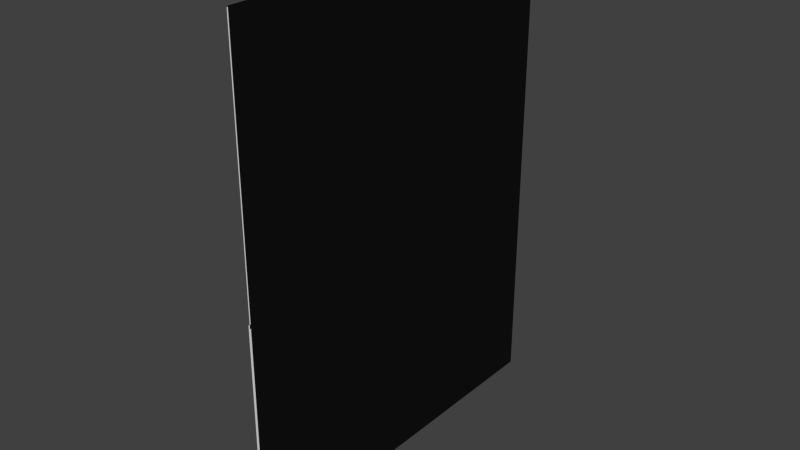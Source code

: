 # Source: Q400PFD.blend  (saved by Blender 2.74.0; exported with 4.5.12 LTS)
import bpy
from mathutils import Matrix  # noqa: F401  (used for matrix-valued properties, if any)

bpy.ops.wm.read_factory_settings(use_empty=True)
scene = bpy.context.scene
scene.name = 'Scene'

# ---- collections
col_collection_1 = bpy.data.collections.new('Collection 1'); scene.collection.children.link(col_collection_1)

# ---- materials (node trees are filled in below, after node groups)
mat_off = bpy.data.materials.new('off')
mat_off.alpha_threshold = 0.0
mat_off.use_transparent_shadow = False
mat_off.diffuse_color = (0.007194, 0.007194, 0.007194, 1.0)
mat_off.roughness = 0.5
mat_green_000 = bpy.data.materials.new('green.000')
mat_green_000.alpha_threshold = 0.0
mat_green_000.use_transparent_shadow = False
mat_green_000.diffuse_color = (0.1255, 0.898, 0.1333, 1.0)
mat_green_000.specular_color = (0.03642, 0.03642, 0.03642)
mat_green_000.roughness = 0.5
mat_green_000.specular_intensity = 1.0
mat_material_003 = bpy.data.materials.new('Material.003')
mat_material_003.alpha_threshold = 0.0
mat_material_003.use_transparent_shadow = False
mat_material_003.diffuse_color = (0.996, 0.0, 1.0, 1.0)
mat_material_003.specular_color = (0.996, 0.0, 1.0)
mat_material_003.roughness = 0.5
mat_material_003.specular_intensity = 1.0
mat_lit = bpy.data.materials.new('lit')
mat_lit.alpha_threshold = 0.0
mat_lit.use_transparent_shadow = False
mat_lit.diffuse_color = (1.0, 1.0, 1.0, 1.0)
mat_lit.specular_color = (0.0, 0.0, 0.0)
mat_lit.roughness = 0.5
mat_lit.specular_intensity = 1.0
mat_lit_004 = bpy.data.materials.new('lit.004')
mat_lit_004.alpha_threshold = 0.0
mat_lit_004.use_transparent_shadow = False
mat_lit_004.diffuse_color = (1.0, 1.0, 1.0, 1.0)
mat_lit_004.specular_color = (0.0, 0.0, 0.0)
mat_lit_004.roughness = 0.5
mat_lit_004.specular_intensity = 1.0
mat_cyan_000 = bpy.data.materials.new('cyan.000')
mat_cyan_000.alpha_threshold = 0.0
mat_cyan_000.use_transparent_shadow = False
mat_cyan_000.diffuse_color = (0.0, 1.0, 1.0, 1.0)
mat_cyan_000.roughness = 0.5
mat_cyan_000.specular_intensity = 1.0
mat_lit_002 = bpy.data.materials.new('lit.002')
mat_lit_002.alpha_threshold = 0.0
mat_lit_002.use_transparent_shadow = False
mat_lit_002.diffuse_color = (1.0, 1.0, 1.0, 1.0)
mat_lit_002.specular_color = (0.0, 0.0, 0.0)
mat_lit_002.roughness = 0.5
mat_lit_002.specular_intensity = 1.0
mat_lit_001 = bpy.data.materials.new('lit.001')
mat_lit_001.alpha_threshold = 0.0
mat_lit_001.use_transparent_shadow = False
mat_lit_001.diffuse_color = (1.0, 1.0, 1.0, 1.0)
mat_lit_001.specular_color = (0.0, 0.0, 0.0)
mat_lit_001.roughness = 0.5
mat_lit_001.specular_intensity = 1.0
mat_lit_003 = bpy.data.materials.new('lit.003')
mat_lit_003.alpha_threshold = 0.0
mat_lit_003.use_transparent_shadow = False
mat_lit_003.diffuse_color = (1.0, 1.0, 1.0, 1.0)
mat_lit_003.specular_color = (0.0, 0.0, 0.0)
mat_lit_003.roughness = 0.5
mat_lit_003.specular_intensity = 1.0
mat_whitelines = bpy.data.materials.new('whitelines')
mat_whitelines.alpha_threshold = 0.0
mat_whitelines.use_transparent_shadow = False
mat_whitelines.diffuse_color = (0.9253, 0.9253, 0.9253, 1.0)
mat_whitelines.specular_color = (0.0, 0.0, 0.0)
mat_whitelines.roughness = 0.5
mat_whitelines.specular_intensity = 1.0
mat_ac3dmat3 = bpy.data.materials.new('ac3dmat3')
mat_ac3dmat3.alpha_threshold = 0.0
mat_ac3dmat3.use_transparent_shadow = False
mat_ac3dmat3.diffuse_color = (1.0, 0.0, 0.0, 1.0)
mat_ac3dmat3.specular_color = (1.0, 0.0, 0.0)
mat_ac3dmat3.roughness = 0.5
mat_ac3dmat3.specular_intensity = 1.0
mat_green_001 = bpy.data.materials.new('green.001')
mat_green_001.alpha_threshold = 0.0
mat_green_001.use_transparent_shadow = False
mat_green_001.diffuse_color = (0.1255, 0.898, 0.1333, 1.0)
mat_green_001.specular_color = (0.03642, 0.03642, 0.03642)
mat_green_001.roughness = 0.5
mat_green_001.specular_intensity = 1.0
mat_cyan_001 = bpy.data.materials.new('cyan.001')
mat_cyan_001.alpha_threshold = 0.0
mat_cyan_001.use_transparent_shadow = False
mat_cyan_001.diffuse_color = (0.0, 1.0, 1.0, 1.0)
mat_cyan_001.roughness = 0.5
mat_cyan_001.specular_intensity = 1.0
mat_material_002 = bpy.data.materials.new('Material.002')
mat_material_002.alpha_threshold = 0.0
mat_material_002.use_transparent_shadow = False
mat_material_002.diffuse_color = (0.996, 0.0, 1.0, 1.0)
mat_material_002.specular_color = (0.996, 0.0, 1.0)
mat_material_002.roughness = 0.5
mat_material_002.specular_intensity = 1.0
mat_material_001 = bpy.data.materials.new('Material.001')
mat_material_001.alpha_threshold = 0.0
mat_material_001.use_transparent_shadow = False
mat_material_001.diffuse_color = (0.996, 0.0, 1.0, 1.0)
mat_material_001.specular_color = (0.996, 0.0, 1.0)
mat_material_001.roughness = 0.5
mat_material_001.specular_intensity = 1.0
mat_ac3dmat4 = bpy.data.materials.new('ac3dmat4')
mat_ac3dmat4.alpha_threshold = 0.0
mat_ac3dmat4.use_transparent_shadow = False
mat_ac3dmat4.diffuse_color = (1.0, 0.467, 0.0, 1.0)
mat_ac3dmat4.specular_color = (0.0, 0.0, 0.0)
mat_ac3dmat4.roughness = 0.5
mat_ac3dmat4.specular_intensity = 1.0

# ---- node groups
ng_auto_smooth = bpy.data.node_groups.new('Auto Smooth', 'GeometryNodeTree')
_s = ng_auto_smooth.interface.new_socket(name='Geometry', in_out='OUTPUT', socket_type='NodeSocketGeometry')
_s = ng_auto_smooth.interface.new_socket(name='Geometry', in_out='INPUT', socket_type='NodeSocketGeometry')
_s = ng_auto_smooth.interface.new_socket(name='Angle', in_out='INPUT', socket_type='NodeSocketFloat')
_s.subtype = 'ANGLE'
_s.min_value = 0.0
_s.max_value = 3.142
ng_auto_smooth.is_modifier = True
_N = ng_auto_smooth.nodes; _L = ng_auto_smooth.links
n0 = _N.new('NodeGroupOutput'); n0.name = 'Group Output'; n0.location = (480, -100)
n1 = _N.new('NodeGroupInput'); n1.name = 'Group Input'; n1.location = (-420, -300)
n2 = _N.new('NodeGroupInput'); n2.name = 'Group Input.001'; n2.location = (-60, -100)
n3 = _N.new('GeometryNodeSetShadeSmooth'); n3.name = 'Set Shade Smooth'; n3.location = (120, -100)
n3.domain = 'EDGE'
n4 = _N.new('GeometryNodeSetShadeSmooth'); n4.name = 'Set Shade Smooth.001'; n4.location = (300, -100)
n5 = _N.new('GeometryNodeInputMeshEdgeAngle'); n5.name = 'Edge Angle'; n5.location = (-420, -220)
n6 = _N.new('GeometryNodeInputEdgeSmooth'); n6.name = 'Is Edge Smooth'; n6.location = (-60, -160)
n7 = _N.new('GeometryNodeInputShadeSmooth'); n7.name = 'Is Face Smooth'; n7.location = (-240, -340)
n8 = _N.new('FunctionNodeBooleanMath'); n8.name = 'Boolean Math'; n8.location = (-60, -220)
n9 = _N.new('FunctionNodeCompare'); n9.name = 'Compare'; n9.location = (-240, -180)
n9.operation = 'LESS_EQUAL'
_L.new(n5.outputs[0], n9.inputs[0])
_L.new(n4.outputs[0], n0.inputs[0])
_L.new(n1.outputs[1], n9.inputs[1])
_L.new(n9.outputs[0], n8.inputs[0])
_L.new(n7.outputs[0], n8.inputs[1])
_L.new(n2.outputs[0], n3.inputs[0])
_L.new(n6.outputs[0], n3.inputs[1])
_L.new(n3.outputs[0], n4.inputs[0])
_L.new(n8.outputs[0], n3.inputs[2])
n0.is_active_output = True

# ---- material node trees

# ---- world
world_world = bpy.data.worlds.new('World'); scene.world = world_world
world_world.color = (0.05088, 0.05088, 0.05088)
world_world.use_sun_shadow = False
world_world.sun_shadow_jitter_overblur = 0.0
world_world.cycles.sampling_method = 'MANUAL'
world_world.cycles.sample_map_resolution = 256

# ---- meshes
me_plane = bpy.data.meshes.new('Plane')
me_plane.from_pydata([(-1.0, -1.0, 0.0), (1.0, -1.0, 0.0), (-1.0, 1.0, 0.0), (1.0, 1.0, 0.0)], [], [(0, 1, 3, 2)])
me_plane.materials.append(mat_off)
me_plane.use_remesh_preserve_volume = False
me_plane.use_remesh_preserve_attributes = False
me_plane.use_mirror_vertex_groups = False
me_plane.update()
me_vsi_needle_mesh = bpy.data.meshes.new('vsi.needle.mesh')
me_vsi_needle_mesh.from_pydata([(0.000242, 0.07186, -0.03949), (0.000242, 0.07186, -0.04021), (0.000242, 0.05365, -0.04021), (0.000242, 0.05365, -0.03949), (0.001527, 0.05706, -0.0385), (0.001527, 0.05706, -0.04162), (0.001527, 0.05706, -0.04162), (0.001527, 0.05706, -0.0385), (0.000242, 0.05365, -0.03835), (0.000242, 0.05365, -0.04135), (0.000242, 0.05132, -0.03985)], [], [(0, 3, 2, 1), (8, 10, 9)])
_uv = me_vsi_needle_mesh.uv_layers.new(name='UVMap')
_uv.uv.foreach_set('vector', [0.0, 0.0, 0.0, 0.0, 0.0, 0.0, 0.0, 0.0, 0.0, 0.0, 0.0, 0.0, 0.0, 0.0])
me_vsi_needle_mesh.materials.append(mat_green_000)
me_vsi_needle_mesh.use_remesh_preserve_volume = False
me_vsi_needle_mesh.use_remesh_preserve_attributes = False
me_vsi_needle_mesh.use_mirror_vertex_groups = False
me_vsi_needle_mesh.update()
me_to_flag_mesh = bpy.data.meshes.new('to-flag.mesh')
me_to_flag_mesh.from_pydata([(0.001201, -0.002059, -0.02903), (0.001201, 0.000471, -0.03313), (0.001201, -0.004589, -0.03313)], [], [(0, 2, 1)])
_uv = me_to_flag_mesh.uv_layers.new(name='UVMap')
_uv.uv.foreach_set('vector', [0.0, 0.0, 0.0, 0.0, 0.0, 0.0])
me_to_flag_mesh.materials.append(mat_material_003)
me_to_flag_mesh.use_remesh_preserve_volume = False
me_to_flag_mesh.use_remesh_preserve_attributes = False
me_to_flag_mesh.use_mirror_vertex_groups = False
me_to_flag_mesh.update()
me_rose_mesh = bpy.data.meshes.new('rose.mesh')
me_rose_mesh.from_pydata([(0.0, 0.0446, 0.00628), (0.0, -0.04874, 0.006266), (0.0, -0.04874, -0.03973), (0.0, -0.04874, -0.08304), (6e-06, -0.002014, -0.08293), (0.0, 0.0446, -0.08302), (0.0, 0.04459, -0.03971), (6e-06, -0.002056, -0.005976), (6e-06, -0.01891, -0.01049), (6e-06, -0.03125, -0.02283), (6e-06, -0.03576, -0.03968), (6e-06, -0.03125, -0.05653), (6e-06, -0.01891, -0.06887), (6e-06, -0.002056, -0.07339), (6e-06, 0.0148, -0.06887), (6e-06, 0.02713, -0.05653), (6e-06, 0.03165, -0.03968), (6e-06, 0.02713, -0.02283), (6e-06, 0.0148, -0.01049), (6e-06, -0.002056, 0.006265)], [], [(5, 6, 16), (5, 16, 15), (6, 0, 16), (0, 17, 16), (0, 18, 17), (1, 9, 8), (8, 7, 1), (12, 11, 3), (15, 14, 5), (18, 0, 7), (10, 9, 1), (10, 1, 2), (11, 10, 3), (10, 2, 3), (13, 12, 3), (13, 3, 4), (14, 13, 5), (13, 4, 5), (0, 19, 7), (19, 1, 7)])
_uv = me_rose_mesh.uv_layers.new(name='UVMap')
_uv.uv.foreach_set('vector', [0.6364, 0.5934, 0.6364, 0.6626, 0.6133, 0.6625, 0.6364, 0.5934, 0.6133, 0.6625, 0.6061, 0.6356, 0.6364, 0.6626, 0.6364, 0.736, 0.6133, 0.6625, 0.6364, 0.736, 0.6061, 0.6895, 0.6133, 0.6625, 0.6364, 0.736, 0.5863, 0.7092, 0.6061, 0.6895, 0.4823, 0.736, 0.5127, 0.6895, 0.5325, 0.7092, 0.5325, 0.7092, 0.5594, 0.7164, 0.4823, 0.736, 0.5325, 0.6159, 0.5127, 0.6356, 0.4823, 0.5934, 0.6061, 0.6356, 0.5863, 0.6159, 0.6364, 0.5934, 0.5863, 0.7092, 0.6364, 0.736, 0.5594, 0.7164, 0.5055, 0.6625, 0.5127, 0.6895, 0.4823, 0.736, 0.5055, 0.6625, 0.4823, 0.736, 0.4823, 0.6625, 0.5127, 0.6356, 0.5055, 0.6625, 0.4823, 0.5934, 0.5055, 0.6625, 0.4823, 0.6625, 0.4823, 0.5934, 0.5594, 0.6087, 0.5325, 0.6159, 0.4823, 0.5934, 0.5594, 0.6087, 0.4823, 0.5934, 0.5595, 0.5934, 0.5863, 0.6159, 0.5594, 0.6087, 0.6364, 0.5934, 0.5594, 0.6087, 0.5595, 0.5934, 0.6364, 0.5934, 0.6364, 0.736, 0.5594, 0.736, 0.5594, 0.7164, 0.5594, 0.736, 0.4823, 0.736, 0.5594, 0.7164])
me_rose_mesh.materials.append(mat_lit)
me_rose_mesh.use_remesh_preserve_volume = False
me_rose_mesh.use_remesh_preserve_attributes = False
me_rose_mesh.use_mirror_vertex_groups = False
me_rose_mesh.update()
me_ptr2label_vor_mesh = bpy.data.meshes.new('ptr2label-vor.mesh')
me_ptr2label_vor_mesh.from_pydata([(0.001507, -0.05079, -0.0504), (0.001508, -0.05079, -0.05617), (0.001507, -0.06622, -0.05617), (0.001507, -0.06622, -0.0504)], [], [(0, 3, 2, 1)])
_uv = me_ptr2label_vor_mesh.uv_layers.new(name='UVMap')
_uv.uv.foreach_set('vector', [0.3281, 0.957, 0.1797, 0.957, 0.1797, 0.9023, 0.3281, 0.9023])
me_ptr2label_vor_mesh.materials.append(mat_lit)
me_ptr2label_vor_mesh.use_remesh_preserve_volume = False
me_ptr2label_vor_mesh.use_remesh_preserve_attributes = False
me_ptr2label_vor_mesh.use_mirror_vertex_groups = False
me_ptr2label_vor_mesh.update()
me_ptr2label_fms_mesh = bpy.data.meshes.new('ptr2label-fms.mesh')
me_ptr2label_fms_mesh.from_pydata([(0.001507, -0.05079, -0.0504), (0.001508, -0.05079, -0.05617), (0.001507, -0.06622, -0.05617), (0.001507, -0.06622, -0.0504)], [], [(0, 3, 2, 1)])
_uv = me_ptr2label_fms_mesh.uv_layers.new(name='UVMap')
_uv.uv.foreach_set('vector', [0.3281, 0.8379, 0.1797, 0.8379, 0.1797, 0.7832, 0.3281, 0.7832])
me_ptr2label_fms_mesh.materials.append(mat_lit)
me_ptr2label_fms_mesh.use_remesh_preserve_volume = False
me_ptr2label_fms_mesh.use_remesh_preserve_attributes = False
me_ptr2label_fms_mesh.use_mirror_vertex_groups = False
me_ptr2label_fms_mesh.update()
me_ptr2label_adf_mesh = bpy.data.meshes.new('ptr2label-adf.mesh')
me_ptr2label_adf_mesh.from_pydata([(0.001507, -0.05079, -0.0504), (0.001508, -0.05079, -0.05617), (0.001507, -0.06622, -0.05617), (0.001507, -0.06622, -0.0504)], [], [(0, 3, 2, 1)])
_uv = me_ptr2label_adf_mesh.uv_layers.new(name='UVMap')
_uv.uv.foreach_set('vector', [0.3281, 0.8965, 0.1797, 0.8965, 0.1797, 0.8418, 0.3281, 0.8418])
me_ptr2label_adf_mesh.materials.append(mat_lit)
me_ptr2label_adf_mesh.use_remesh_preserve_volume = False
me_ptr2label_adf_mesh.use_remesh_preserve_attributes = False
me_ptr2label_adf_mesh.use_mirror_vertex_groups = False
me_ptr2label_adf_mesh.update()
me_ptr2_mesh = bpy.data.meshes.new('ptr2.mesh')
me_ptr2_mesh.from_pydata([(1.8e-05, 0.000639, -0.02063), (1.8e-05, -0.002059, -0.02333), (1.8e-05, -0.004756, -0.02063), (1.8e-05, 0.000104, -0.02126), (1.8e-05, -0.004222, -0.02126), (1.8e-05, -0.002335, -0.01827), (1.8e-05, -0.001783, -0.01827), (1.8e-05, -0.002335, -0.01331), (1.8e-05, -0.001783, -0.01331), (1.8e-05, 0.000104, -0.0295), (1.8e-05, 0.000639, -0.0295), (1.8e-05, -0.004222, -0.0295), (1.8e-05, -0.004756, -0.0295), (1.8e-05, -0.004756, -0.05065), (1.8e-05, -0.004222, -0.05066), (1.8e-05, 0.000639, -0.05065), (1.8e-05, 0.000104, -0.05066), (1.8e-05, -0.004756, -0.05983), (1.8e-05, -0.004222, -0.05983), (1.8e-05, 0.000639, -0.05983), (1.8e-05, 0.000104, -0.05983), (1.8e-05, -0.004222, -0.05933), (1.8e-05, -0.004756, -0.05933), (1.8e-05, 0.000104, -0.05933), (1.8e-05, 0.000639, -0.05933), (1.8e-05, -0.002346, -0.05933), (1.8e-05, -0.002346, -0.05983), (1.8e-05, -0.001772, -0.05933), (1.8e-05, -0.001772, -0.05983), (1.8e-05, -0.001772, -0.06616), (1.8e-05, -0.002346, -0.06616)], [], [(3, 6, 1), (1, 6, 5, 4), (4, 5, 2), (0, 6, 3), (5, 6, 8, 7), (0, 3, 9, 10), (4, 2, 12, 11), (13, 22, 21, 14), (22, 17, 18, 21), (16, 23, 24, 15), (23, 20, 19, 24), (21, 18, 26, 25), (20, 23, 27, 28), (25, 26, 28, 27), (28, 26, 30, 29)])
_uv = me_ptr2_mesh.uv_layers.new(name='UVMap')
_uv.uv.foreach_set('vector', [0.0, 0.0, 0.0, 0.0, 0.0, 0.0, 0.0, 0.0, 0.0, 0.0, 0.0, 0.0, 0.0, 0.0, 0.0, 0.0, 0.0, 0.0, 0.0, 0.0, 0.0, 0.0, 0.0, 0.0, 0.0, 0.0, 0.0, 0.0, 0.0, 0.0, 0.0, 0.0, 0.0, 0.0, 0.0, 0.0, 0.0, 0.0, 0.0, 0.0, 0.0, 0.0, 0.0, 0.0, 0.0, 0.0, 0.0, 0.0, 0.0, 0.0, 0.0, 0.0, 0.0, 0.0, 0.0, 0.0, 0.0, 0.0, 0.0, 0.0, 0.0, 0.0, 0.0, 0.0, 0.0, 0.0, 0.0, 0.0, 0.0, 0.0, 0.0, 0.0, 0.0, 0.0, 0.0, 0.0, 0.0, 0.0, 0.0, 0.0, 0.0, 0.0, 0.0, 0.0, 0.0, 0.0, 0.0, 0.0, 0.0, 0.0, 0.0, 0.0, 0.0, 0.0, 0.0, 0.0, 0.0, 0.0, 0.0, 0.0, 0.0, 0.0, 0.0, 0.0, 0.0, 0.0, 0.0, 0.0, 0.0, 0.0, 0.0, 0.0, 0.0, 0.0])
me_ptr2_mesh.materials.append(mat_lit_004)
me_ptr2_mesh.use_remesh_preserve_volume = False
me_ptr2_mesh.use_remesh_preserve_attributes = False
me_ptr2_mesh.use_mirror_vertex_groups = False
me_ptr2_mesh.update()
me_ptr1label_vor_mesh = bpy.data.meshes.new('ptr1label-vor.mesh')
me_ptr1label_vor_mesh.from_pydata([(0.001507, -0.05079, -0.0435), (0.001508, -0.05079, -0.04927), (0.001507, -0.06622, -0.04927), (0.001507, -0.06622, -0.0435)], [], [(0, 3, 2, 1)])
_uv = me_ptr1label_vor_mesh.uv_layers.new(name='UVMap')
_uv.uv.foreach_set('vector', [0.168, 0.959, 0.02344, 0.959, 0.02344, 0.9043, 0.168, 0.9043])
me_ptr1label_vor_mesh.materials.append(mat_lit)
me_ptr1label_vor_mesh.use_remesh_preserve_volume = False
me_ptr1label_vor_mesh.use_remesh_preserve_attributes = False
me_ptr1label_vor_mesh.use_mirror_vertex_groups = False
me_ptr1label_vor_mesh.update()
me_ptr1label_fms_mesh = bpy.data.meshes.new('ptr1label-fms.mesh')
me_ptr1label_fms_mesh.from_pydata([(0.001507, -0.05079, -0.0435), (0.001508, -0.05079, -0.04927), (0.001507, -0.06622, -0.04927), (0.001507, -0.06622, -0.0435)], [], [(0, 3, 2, 1)])
_uv = me_ptr1label_fms_mesh.uv_layers.new(name='UVMap')
_uv.uv.foreach_set('vector', [0.168, 0.8398, 0.02344, 0.8398, 0.02344, 0.7852, 0.168, 0.7852])
me_ptr1label_fms_mesh.materials.append(mat_lit)
me_ptr1label_fms_mesh.use_remesh_preserve_volume = False
me_ptr1label_fms_mesh.use_remesh_preserve_attributes = False
me_ptr1label_fms_mesh.use_mirror_vertex_groups = False
me_ptr1label_fms_mesh.update()
me_ptr1label_adf_mesh = bpy.data.meshes.new('ptr1label-adf.mesh')
me_ptr1label_adf_mesh.from_pydata([(0.001507, -0.05079, -0.0435), (0.001508, -0.05079, -0.04927), (0.001507, -0.06622, -0.04927), (0.001507, -0.06622, -0.0435)], [], [(0, 3, 2, 1)])
_uv = me_ptr1label_adf_mesh.uv_layers.new(name='UVMap')
_uv.uv.foreach_set('vector', [0.168, 0.8984, 0.02344, 0.8984, 0.02344, 0.8438, 0.168, 0.8438])
me_ptr1label_adf_mesh.materials.append(mat_lit)
me_ptr1label_adf_mesh.use_remesh_preserve_volume = False
me_ptr1label_adf_mesh.use_remesh_preserve_attributes = False
me_ptr1label_adf_mesh.use_mirror_vertex_groups = False
me_ptr1label_adf_mesh.update()
me_ptr1_mesh = bpy.data.meshes.new('ptr1.mesh')
me_ptr1_mesh.from_pydata([(0.000438, -0.001737, -0.01393), (0.000438, -0.001737, -0.06553), (0.000438, -0.00238, -0.06553), (0.000438, -0.00238, -0.01393), (0.000438, -0.00032, -0.01889), (0.000438, 0.000317, -0.01999), (0.000438, 0.000317, -0.02127), (0.000438, -0.00032, -0.02237), (0.000438, -0.001422, -0.023), (0.000438, -0.002696, -0.023), (0.000438, -0.003798, -0.02237), (0.000438, -0.004435, -0.02127), (0.000438, -0.004435, -0.01999), (0.000438, -0.003798, -0.01889), (0.000438, -0.002696, -0.01825), (0.000438, -0.001422, -0.01825), (0.000438, -0.002059, -0.02063), (0.000438, -0.001737, -0.01824), (0.000438, -0.001737, -0.02302), (0.000438, -0.00238, -0.02302), (0.000438, -0.00238, -0.01824), (0.000438, -0.001737, -0.05045), (0.000438, -0.001737, -0.02981), (0.000438, -0.00238, -0.05045), (0.000438, -0.00238, -0.02981)], [], [(16, 5, 4), (16, 6, 5), (16, 7, 6), (16, 8, 7), (16, 9, 8), (16, 10, 9), (16, 11, 10), (16, 12, 11), (16, 13, 12), (16, 14, 13), (16, 15, 14), (16, 4, 15), (17, 0, 3, 20), (19, 24, 22, 18), (23, 2, 1, 21)])
_uv = me_ptr1_mesh.uv_layers.new(name='UVMap')
_uv.uv.foreach_set('vector', [0.0, 0.0, 0.0, 0.0, 0.0, 0.0, 0.0, 0.0, 0.0, 0.0, 0.0, 0.0, 0.0, 0.0, 0.0, 0.0, 0.0, 0.0, 0.0, 0.0, 0.0, 0.0, 0.0, 0.0, 0.0, 0.0, 0.0, 0.0, 0.0, 0.0, 0.0, 0.0, 0.0, 0.0, 0.0, 0.0, 0.0, 0.0, 0.0, 0.0, 0.0, 0.0, 0.0, 0.0, 0.0, 0.0, 0.0, 0.0, 0.0, 0.0, 0.0, 0.0, 0.0, 0.0, 0.0, 0.0, 0.0, 0.0, 0.0, 0.0, 0.0, 0.0, 0.0, 0.0, 0.0, 0.0, 0.0, 0.0, 0.0, 0.0, 0.0, 0.0, 0.0, 0.0, 0.0, 0.0, 0.0, 0.0, 0.0, 0.0, 0.0, 0.0, 0.0, 0.0, 0.0, 0.0, 0.0, 0.0, 0.0, 0.0, 0.0, 0.0, 0.0, 0.0, 0.0, 0.0])
me_ptr1_mesh.materials.append(mat_cyan_000)
me_ptr1_mesh.use_remesh_preserve_volume = False
me_ptr1_mesh.use_remesh_preserve_attributes = False
me_ptr1_mesh.use_mirror_vertex_groups = False
me_ptr1_mesh.update()
me_iasladder_mesh = bpy.data.meshes.new('iasladder.mesh')
me_iasladder_mesh.from_pydata([(-0.000197, -0.06698, 0.08933), (-0.000197, -0.06698, 0.004873), (-0.000197, -0.04778, 0.004873), (-0.000197, -0.04778, 0.08933)], [], [(3, 0, 1, 2)])
_uv = me_iasladder_mesh.uv_layers.new(name='UVMap')
_uv.uv.foreach_set('vector', [0.08526, 0.4772, 0.005136, 0.4772, 0.005136, 0.05657, 0.08526, 0.05657])
me_iasladder_mesh.materials.append(mat_lit_002)
me_iasladder_mesh.use_remesh_preserve_volume = False
me_iasladder_mesh.use_remesh_preserve_attributes = False
me_iasladder_mesh.use_mirror_vertex_groups = False
me_iasladder_mesh.update()
me_ias_d3_mesh = bpy.data.meshes.new('ias.d3.mesh')
me_ias_d3_mesh.from_pydata([(0.000108, -0.05125, 0.05682), (0.000108, -0.05125, 0.03892), (0.000108, -0.05553, 0.03892), (0.000108, -0.05553, 0.05682)], [], [(0, 3, 2, 1)])
_uv = me_ias_d3_mesh.uv_layers.new(name='UVMap')
_uv.uv.foreach_set('vector', [0.8209, 0.1844, 0.7628, 0.1844, 0.7628, -0.08247, 0.8209, -0.08247])
me_ias_d3_mesh.materials.append(mat_lit_002)
me_ias_d3_mesh.use_remesh_preserve_volume = False
me_ias_d3_mesh.use_remesh_preserve_attributes = False
me_ias_d3_mesh.use_mirror_vertex_groups = False
me_ias_d3_mesh.update()
me_ias_d2_mesh = bpy.data.meshes.new('ias.d2.mesh')
me_ias_d2_mesh.from_pydata([(0.000108, -0.05582, 0.05101), (0.000108, -0.05582, 0.04456), (0.000108, -0.06064, 0.04456), (0.000108, -0.06064, 0.05101)], [], [(0, 3, 2, 1)])
_uv = me_ias_d2_mesh.uv_layers.new(name='UVMap')
_uv.uv.foreach_set('vector', [0.8193, 0.08426, 0.7644, 0.08426, 0.7644, 0.01762, 0.8193, 0.01762])
me_ias_d2_mesh.materials.append(mat_lit_002)
me_ias_d2_mesh.use_remesh_preserve_volume = False
me_ias_d2_mesh.use_remesh_preserve_attributes = False
me_ias_d2_mesh.use_mirror_vertex_groups = False
me_ias_d2_mesh.update()
me_ias_d1_mesh = bpy.data.meshes.new('ias.d1.mesh')
me_ias_d1_mesh.from_pydata([(0.000108, -0.06066, 0.05101), (0.000108, -0.06066, 0.04456), (0.000108, -0.06549, 0.04456), (0.000108, -0.06549, 0.05101)], [], [(0, 3, 2, 1)])
_uv = me_ias_d1_mesh.uv_layers.new(name='UVMap')
_uv.uv.foreach_set('vector', [0.8192, 0.08454, 0.7645, 0.08454, 0.7645, 0.01735, 0.8192, 0.01735])
me_ias_d1_mesh.materials.append(mat_lit_002)
me_ias_d1_mesh.use_remesh_preserve_volume = False
me_ias_d1_mesh.use_remesh_preserve_attributes = False
me_ias_d1_mesh.use_mirror_vertex_groups = False
me_ias_d1_mesh.update()
me_hdg_bug_mesh = bpy.data.meshes.new('hdg.bug.mesh')
me_hdg_bug_mesh.from_pydata([(0.000106, -0.002059, -0.007235), (0.000106, 0.000924, -0.00765), (0.000106, -0.005046, -0.00765), (0.000106, -0.000641, -0.004928), (0.000106, -0.003453, -0.004928), (0.000106, -0.005019, -0.004928), (0.000106, 0.000929, -0.004928)], [], [(0, 2, 1), (0, 1, 3), (2, 0, 4), (2, 4, 5), (3, 1, 6)])
_uv = me_hdg_bug_mesh.uv_layers.new(name='UVMap')
_uv.uv.foreach_set('vector', [0.0, 0.0, 0.0, 0.0, 0.0, 0.0, 0.0, 0.0, 0.0, 0.0, 0.0, 0.0, 0.0, 0.0, 0.0, 0.0, 0.0, 0.0, 0.0, 0.0, 0.0, 0.0, 0.0, 0.0, 0.0, 0.0, 0.0, 0.0, 0.0, 0.0])
me_hdg_bug_mesh.materials.append(mat_cyan_000)
me_hdg_bug_mesh.use_remesh_preserve_volume = False
me_hdg_bug_mesh.use_remesh_preserve_attributes = False
me_hdg_bug_mesh.use_mirror_vertex_groups = False
me_hdg_bug_mesh.update()
me_gs_scale_mesh = bpy.data.meshes.new('gs.scale.mesh')
me_gs_scale_mesh.from_pydata([(0.000173, 0.04023, 0.06591), (0.000173, 0.04023, 0.02976), (0.000173, 0.03605, 0.02976), (0.000173, 0.03605, 0.06591)], [], [(0, 3, 2, 1)])
_uv = me_gs_scale_mesh.uv_layers.new(name='UVMap')
_uv.uv.foreach_set('vector', [0.5996, 0.05469, 0.6426, 0.05469, 0.6426, 0.4355, 0.5996, 0.4355])
me_gs_scale_mesh.materials.append(mat_lit)
me_gs_scale_mesh.use_remesh_preserve_volume = False
me_gs_scale_mesh.use_remesh_preserve_attributes = False
me_gs_scale_mesh.use_mirror_vertex_groups = False
me_gs_scale_mesh.update()
me_gs_needle_mesh = bpy.data.meshes.new('gs.needle.mesh')
me_gs_needle_mesh.from_pydata([(0.000249, 0.03601, 0.04784), (0.000249, 0.03331, 0.04547), (0.000249, 0.03331, 0.0502)], [], [(0, 2, 1)])
_uv = me_gs_needle_mesh.uv_layers.new(name='UVMap')
_uv.uv.foreach_set('vector', [0.0, 0.0, 0.0, 0.0, 0.0, 0.0])
me_gs_needle_mesh.materials.append(mat_material_003)
me_gs_needle_mesh.use_remesh_preserve_volume = False
me_gs_needle_mesh.use_remesh_preserve_attributes = False
me_gs_needle_mesh.use_mirror_vertex_groups = False
me_gs_needle_mesh.update()
me_from_flag_mesh = bpy.data.meshes.new('from-flag.mesh')
me_from_flag_mesh.from_pydata([(0.001201, -0.002059, -0.05043), (0.001201, -0.004589, -0.04633), (0.001201, 0.000471, -0.04633)], [], [(0, 2, 1)])
_uv = me_from_flag_mesh.uv_layers.new(name='UVMap')
_uv.uv.foreach_set('vector', [0.0, 0.0, 0.0, 0.0, 0.0, 0.0])
me_from_flag_mesh.materials.append(mat_material_003)
me_from_flag_mesh.use_remesh_preserve_volume = False
me_from_flag_mesh.use_remesh_preserve_attributes = False
me_from_flag_mesh.use_mirror_vertex_groups = False
me_from_flag_mesh.update()
me_crs_needle_mesh = bpy.data.meshes.new('crs.needle.mesh')
me_crs_needle_mesh.from_pydata([(0.000531, 0.0164, -0.03767), (0.000531, 0.0164, -0.0418), (0.000531, -0.02051, -0.0418), (0.000531, -0.02051, -0.03767), (0.000531, 0.004092, -0.0418), (0.000531, -0.00821, -0.0418), (0.000531, 0.004092, -0.03767), (0.000531, -0.00821, -0.03767), (0.000837, -0.001763, -0.01344), (0.000837, -0.001858, -0.06602), (0.000837, -0.00226, -0.06602), (0.000837, -0.002355, -0.01344), (0.000837, -0.001489, -0.02264), (0.000837, -0.001489, -0.02785), (0.000837, -0.001489, -0.05161), (0.000837, -0.001489, -0.05798), (0.000837, -0.002629, -0.05798), (0.000837, -0.002629, -0.05161), (0.000837, -0.002629, -0.02785), (0.000837, -0.002629, -0.02264), (0.000837, -0.001626, -0.01784), (0.000837, -0.002492, -0.01784), (0.000837, 0.00111, -0.02264), (0.000837, -0.005228, -0.02264)], [], [(0, 6, 4, 1), (7, 3, 2, 5), (19, 18, 13, 12), (17, 16, 15, 14), (16, 10, 9, 15), (20, 8, 11, 21), (21, 19, 12, 20), (20, 12, 22), (19, 21, 23)])
_uv = me_crs_needle_mesh.uv_layers.new(name='UVMap')
_uv.uv.foreach_set('vector', [0.5996, 0.4297, 0.5996, 0.3086, 0.6406, 0.3086, 0.6406, 0.4297, 0.5996, 0.1855, 0.5996, 0.06445, 0.6406, 0.06445, 0.6406, 0.1855, 0.9023, 0.7793, 0.9746, 0.7793, 0.9746, 0.8516, 0.9023, 0.8516, 0.9023, 0.7793, 0.9746, 0.7793, 0.9746, 0.8516, 0.9023, 0.8516, 0.9023, 0.7793, 0.9746, 0.7793, 0.9746, 0.8516, 0.9023, 0.8516, 0.9023, 0.7793, 0.9746, 0.7793, 0.9746, 0.8516, 0.9023, 0.8516, 0.9023, 0.7793, 0.9746, 0.7793, 0.9746, 0.8516, 0.9023, 0.8516, 0.9023, 0.7793, 0.9746, 0.7793, 0.9746, 0.8516, 0.9023, 0.7793, 0.9746, 0.7793, 0.9746, 0.8516])
me_crs_needle_mesh.materials.append(mat_lit)
me_crs_needle_mesh.use_remesh_preserve_volume = False
me_crs_needle_mesh.use_remesh_preserve_attributes = False
me_crs_needle_mesh.use_mirror_vertex_groups = False
me_crs_needle_mesh.update()
me_crs_deflect_mesh = bpy.data.meshes.new('crs.deflect.mesh')
me_crs_deflect_mesh.from_pydata([(0.000837, -0.002629, -0.02829), (0.000837, -0.002629, -0.05117), (0.000837, -0.001489, -0.05117), (0.000837, -0.001489, -0.02829)], [], [(0, 1, 2, 3)])
_uv = me_crs_deflect_mesh.uv_layers.new(name='UVMap')
_uv.uv.foreach_set('vector', [0.0, 0.0, 0.0, 0.0, 0.0, 0.0, 0.0, 0.0])
me_crs_deflect_mesh.materials.append(mat_material_003)
me_crs_deflect_mesh.use_remesh_preserve_volume = False
me_crs_deflect_mesh.use_remesh_preserve_attributes = False
me_crs_deflect_mesh.use_mirror_vertex_groups = False
me_crs_deflect_mesh.update()
me_att_mesh = bpy.data.meshes.new('att.mesh')
me_att_mesh.from_pydata([(-0.000142, -0.00207, 0.04784), (-0.000142, 0.0167, 0.08034), (-0.000142, -0.03458, 0.0666), (-0.000142, -0.03458, 0.02907), (-0.000142, -0.02861, 0.0213), (-0.000142, -0.02084, 0.01533), (-0.000142, 0.007644, 0.08409), (-0.000142, -0.00207, 0.08537), (-0.000142, -0.01178, 0.08409), (-0.000142, -0.02084, 0.08034), (-0.000142, -0.02861, 0.07438), (-0.000142, -0.03463, 0.04784), (-0.000142, -0.01178, 0.01158), (-0.000142, -0.00207, 0.0103), (-0.000142, 0.007644, 0.01158), (-0.000142, 0.0167, 0.01533), (-0.000142, 0.02447, 0.0213), (-0.000142, 0.03043, 0.02907), (-0.000142, 0.03049, 0.04784), (-0.000142, 0.03043, 0.0666), (-0.000142, 0.02447, 0.07438)], [], [(8, 0, 7), (9, 0, 8), (10, 0, 9), (19, 0, 18), (18, 0, 17), (1, 0, 20), (6, 0, 1), (7, 0, 6), (17, 0, 16), (20, 0, 19), (11, 0, 2), (2, 0, 10), (3, 0, 11), (4, 0, 3), (5, 0, 4), (12, 0, 5), (13, 0, 12), (14, 0, 13), (15, 0, 14), (16, 0, 15)])
_uv = me_att_mesh.uv_layers.new(name='UVMap')
_uv.uv.foreach_set('vector', [0.2207, 0.6074, 0.25, 0.5, 0.25, 0.6113, 0.1934, 0.5957, 0.25, 0.5, 0.2207, 0.6074, 0.1719, 0.5781, 0.25, 0.5, 0.1934, 0.5957, 0.3457, 0.5547, 0.25, 0.5, 0.3457, 0.5, 0.3457, 0.5, 0.25, 0.5, 0.3457, 0.4434, 0.3066, 0.5957, 0.25, 0.5, 0.3301, 0.5781, 0.2793, 0.6074, 0.25, 0.5, 0.3066, 0.5957, 0.25, 0.6113, 0.25, 0.5, 0.2793, 0.6074, 0.3457, 0.4434, 0.25, 0.5, 0.3301, 0.4199, 0.3301, 0.5781, 0.25, 0.5, 0.3457, 0.5547, 0.1543, 0.5, 0.25, 0.5, 0.1543, 0.5547, 0.1543, 0.5547, 0.25, 0.5, 0.1719, 0.5781, 0.1543, 0.4434, 0.25, 0.5, 0.1543, 0.5, 0.1719, 0.4199, 0.25, 0.5, 0.1543, 0.4434, 0.1934, 0.4023, 0.25, 0.5, 0.1719, 0.4199, 0.2207, 0.3906, 0.25, 0.5, 0.1934, 0.4023, 0.25, 0.3867, 0.25, 0.5, 0.2207, 0.3906, 0.2793, 0.3906, 0.25, 0.5, 0.25, 0.3867, 0.3066, 0.4023, 0.25, 0.5, 0.2793, 0.3906, 0.3301, 0.4199, 0.25, 0.5, 0.3066, 0.4023])
me_att_mesh.materials.append(mat_lit_001)
me_att_mesh.use_remesh_preserve_volume = False
me_att_mesh.use_remesh_preserve_attributes = False
me_att_mesh.use_mirror_vertex_groups = False
me_att_mesh.update()
me_altladder_mesh = bpy.data.meshes.new('altladder.mesh')
me_altladder_mesh.from_pydata([(-0.00042, 0.04372, 0.08933), (-0.00042, 0.04372, 0.004873), (-0.00042, 0.07034, 0.004873), (-0.00042, 0.07034, 0.08933)], [], [(3, 0, 1, 2)])
_uv = me_altladder_mesh.uv_layers.new(name='UVMap')
_uv.uv.foreach_set('vector', [0.9878, 0.2133, 0.9211, 0.2133, 0.9211, 0.02581, 0.9878, 0.02581])
me_altladder_mesh.materials.append(mat_lit_003)
me_altladder_mesh.use_remesh_preserve_volume = False
me_altladder_mesh.use_remesh_preserve_attributes = False
me_altladder_mesh.use_mirror_vertex_groups = False
me_altladder_mesh.update()
me_alt_d4_mesh = bpy.data.meshes.new('alt.d4.mesh')
me_alt_d4_mesh.from_pydata([(0.000162, 0.06929, 0.05454), (0.000162, 0.06929, 0.04132), (0.000162, 0.06329, 0.04132), (0.000162, 0.06329, 0.05454)], [], [(0, 3, 2, 1)])
_uv = me_alt_d4_mesh.uv_layers.new(name='UVMap')
_uv.uv.foreach_set('vector', [0.9772, 0.3978, 0.8603, 0.3978, 0.8603, -0.1997, 0.9772, -0.1997])
me_alt_d4_mesh.materials.append(mat_whitelines)
me_alt_d4_mesh.use_remesh_preserve_volume = False
me_alt_d4_mesh.use_remesh_preserve_attributes = False
me_alt_d4_mesh.use_mirror_vertex_groups = False
me_alt_d4_mesh.update()
me_alt_d3_mesh = bpy.data.meshes.new('alt.d3.mesh')
me_alt_d3_mesh.from_pydata([(0.000162, 0.06344, 0.05179), (0.000162, 0.06344, 0.04407), (0.000162, 0.05894, 0.04407), (0.000162, 0.05894, 0.05179)], [], [(0, 3, 2, 1)])
_uv = me_alt_d3_mesh.uv_layers.new(name='UVMap')
_uv.uv.foreach_set('vector', [0.8178, 0.08536, 0.7659, 0.08536, 0.7659, 0.01653, 0.8178, 0.01653])
me_alt_d3_mesh.materials.append(mat_whitelines)
me_alt_d3_mesh.use_remesh_preserve_volume = False
me_alt_d3_mesh.use_remesh_preserve_attributes = False
me_alt_d3_mesh.use_mirror_vertex_groups = False
me_alt_d3_mesh.update()
me_alt_d2_mesh = bpy.data.meshes.new('alt.d2.mesh')
me_alt_d2_mesh.from_pydata([(0.0, 0.05896, 0.05179), (0.0, 0.05896, 0.04407), (0.0, 0.05445, 0.04407), (0.0, 0.05445, 0.05179)], [], [(0, 3, 2, 1)])
_uv = me_alt_d2_mesh.uv_layers.new(name='UVMap')
_uv.uv.foreach_set('vector', [0.8178, 0.08536, 0.7659, 0.08536, 0.7659, 0.01653, 0.8178, 0.01653])
me_alt_d2_mesh.materials.append(mat_whitelines)
me_alt_d2_mesh.use_remesh_preserve_volume = False
me_alt_d2_mesh.use_remesh_preserve_attributes = False
me_alt_d2_mesh.use_mirror_vertex_groups = False
me_alt_d2_mesh.update()
me_alt_d1_mesh = bpy.data.meshes.new('alt.d1.mesh')
me_alt_d1_mesh.from_pydata([(0.0, 0.05448, 0.05179), (0.0, 0.05448, 0.04407), (0.0, 0.04997, 0.04407), (0.0, 0.04997, 0.05179)], [], [(0, 3, 2, 1)])
_uv = me_alt_d1_mesh.uv_layers.new(name='UVMap')
_uv.uv.foreach_set('vector', [0.8178, 0.08536, 0.7659, 0.08536, 0.7659, 0.01653, 0.8178, 0.01653])
me_alt_d1_mesh.materials.append(mat_whitelines)
me_alt_d1_mesh.use_remesh_preserve_volume = False
me_alt_d1_mesh.use_remesh_preserve_attributes = False
me_alt_d1_mesh.use_mirror_vertex_groups = False
me_alt_d1_mesh.update()
me_active_side_mesh = bpy.data.meshes.new('active.side.mesh')
me_active_side_mesh.from_pydata([(0.000317, 0.000844, 0.1011), (0.000317, 0.000844, 0.0999), (0.000317, -0.005391, 0.0999), (0.000317, -0.005391, 0.1011), (0.000317, -0.005392, 0.1021), (0.000317, -0.005392, 0.09889), (0.000317, -0.007262, 0.1005)], [], [(0, 3, 2, 1), (4, 6, 5)])
_uv = me_active_side_mesh.uv_layers.new(name='UVMap')
_uv.uv.foreach_set('vector', [0.0, 0.0, 0.0, 0.0, 0.0, 0.0, 0.0, 0.0, 0.0, 0.0, 0.0, 0.0, 0.0, 0.0])
me_active_side_mesh.materials.append(mat_green_000)
me_active_side_mesh.use_remesh_preserve_volume = False
me_active_side_mesh.use_remesh_preserve_attributes = False
me_active_side_mesh.use_mirror_vertex_groups = False
me_active_side_mesh.update()
me_vbars_mesh = bpy.data.meshes.new('Vbars.mesh')
me_vbars_mesh.from_pydata([(2e-05, 0.01968, 0.04329), (2e-05, 0.01965, 0.03915), (2e-05, -0.02379, 0.03915), (2e-05, -0.02382, 0.04329), (2e-05, -0.00207, 0.04759)], [], [(0, 4, 1), (4, 3, 2)])
_uv = me_vbars_mesh.uv_layers.new(name='UVMap')
_uv.uv.foreach_set('vector', [0.2891, 0.08789, 0.3418, 0.334, 0.248, 0.08789, 0.3418, 0.2988, 0.2891, 0.5449, 0.248, 0.5449])
me_vbars_mesh.materials.append(mat_lit)
me_vbars_mesh.use_remesh_preserve_volume = False
me_vbars_mesh.use_remesh_preserve_attributes = False
me_vbars_mesh.use_mirror_vertex_groups = False
me_vbars_mesh.update()
me_vsbox_mesh = bpy.data.meshes.new('VSbox.mesh')
me_vsbox_mesh.from_pydata([(0.000299, 0.07155, -0.002296), (0.000299, 0.07155, -0.01001), (0.000299, 0.0469, -0.01001), (0.000299, 0.0469, -0.002296)], [], [(0, 3, 2, 1)])
_uv = me_vsbox_mesh.uv_layers.new(name='UVMap')
_uv.uv.foreach_set('vector', [0.9744, 0.5992, 0.7141, 0.5992, 0.7141, 0.5178, 0.9744, 0.5178])
me_vsbox_mesh.materials.append(mat_lit)
me_vsbox_mesh.use_remesh_preserve_volume = False
me_vsbox_mesh.use_remesh_preserve_attributes = False
me_vsbox_mesh.use_mirror_vertex_groups = False
me_vsbox_mesh.update()
me_plane_011_mesh = bpy.data.meshes.new('Plane.011.mesh')
me_plane_011_mesh.from_pydata([(3e-06, -0.002059, -0.0358), (3e-06, 0.001878, -0.03974), (3e-06, -0.002059, -0.04368), (3e-06, -0.005996, -0.03974)], [], [(0, 3, 2, 1)])
_uv = me_plane_011_mesh.uv_layers.new(name='UVMap')
_uv.uv.foreach_set('vector', [0.1621, 0.4023, 0.06445, 0.3047, 0.1621, 0.207, 0.2598, 0.3047])
me_plane_011_mesh.materials.append(mat_lit)
me_plane_011_mesh.use_remesh_preserve_volume = False
me_plane_011_mesh.use_remesh_preserve_attributes = False
me_plane_011_mesh.use_mirror_vertex_groups = False
me_plane_011_mesh.update()
me_pfd_screen_001_mesh = bpy.data.meshes.new('PFD.screen.001.mesh')
me_pfd_screen_001_mesh.from_pydata([(-9e-06, -0.04408, 0.04762), (-9e-06, -0.04408, 0.04805), (-9e-06, -0.04889, 0.04762), (-9e-06, -0.04889, 0.04805), (-9e-06, 0.04612, 0.04784), (-9e-06, 0.06291, 0.05518), (-9e-06, 0.06291, 0.04049), (-9e-06, 0.07003, 0.04049), (-9e-06, 0.07003, 0.05518), (-9e-06, 0.05029, 0.0527), (-9e-06, 0.06291, 0.0527), (-9e-06, 0.05029, 0.04298), (-9e-06, 0.06291, 0.04298), (-9e-06, 0.04677, 0.04784), (-9e-06, 0.06327, 0.0548), (-9e-06, 0.06327, 0.04087), (-9e-06, 0.06969, 0.0548), (-9e-06, 0.06969, 0.04087), (-9e-06, 0.05045, 0.05218), (-9e-06, 0.05045, 0.04349), (-9e-06, 0.06327, 0.04349), (-9e-06, 0.06327, 0.05218), (-9e-06, -0.06606, 0.04383), (-9e-06, -0.06606, 0.05178), (-9e-06, -0.05033, 0.03829), (-9e-06, -0.05644, 0.03826), (-9e-06, -0.05644, 0.04383), (-9e-06, -0.05644, 0.05178), (-9e-06, -0.05644, 0.05755), (-9e-06, -0.05033, 0.05753), (-9e-06, -0.05033, 0.04973), (-9e-06, -0.05033, 0.04594), (-9e-06, -0.06557, 0.0443), (-9e-06, -0.06557, 0.05131), (-9e-06, -0.05602, 0.03872), (-9e-06, -0.05076, 0.03872), (-9e-06, -0.05076, 0.05708), (-9e-06, -0.05602, 0.05709), (-9e-06, -0.04932, 0.04784), (-9e-06, -0.05602, 0.05131), (-9e-06, -0.05602, 0.0443), (-9e-06, -0.05076, 0.04617), (-9e-06, -0.05076, 0.0495)], [], [(0, 1, 3, 2), (38, 2, 3), (38, 41, 31, 2), (42, 38, 3, 30), (17, 15, 6, 7), (14, 16, 8, 5), (19, 13, 4, 11), (13, 18, 9, 4), (21, 14, 5, 10), (15, 20, 12, 6), (16, 17, 7, 8), (18, 21, 10, 9), (20, 19, 11, 12), (40, 32, 22, 26), (33, 39, 27, 23), (41, 35, 24, 31), (35, 34, 25, 24), (34, 40, 26, 25), (39, 37, 28, 27), (37, 36, 29, 28), (36, 42, 30, 29)])
_uv = me_pfd_screen_001_mesh.uv_layers.new(name='UVMap')
_uv.uv.foreach_set('vector', [0.6294, 0.8851, 0.747, 0.8851, 0.747, 0.9884, 0.6294, 0.9884, 0.6352, 0.9902, 0.6352, 0.8833, 0.7385, 0.8833, 0.6352, 0.9902, 0.6352, 0.8833, 0.7385, 0.8833, 0.7385, 0.9902, 0.6352, 0.9902, 0.6352, 0.8833, 0.7385, 0.8833, 0.7385, 0.9902, 0.7465, 0.8875, 0.7465, 0.9866, 0.6306, 0.9866, 0.6306, 0.8875, 0.7465, 0.8875, 0.7465, 0.9866, 0.6306, 0.9866, 0.6306, 0.8875, 0.7465, 0.8875, 0.7465, 0.9866, 0.6306, 0.9866, 0.6306, 0.8875, 0.7465, 0.8875, 0.7465, 0.9866, 0.6306, 0.9866, 0.6306, 0.8875, 0.7465, 0.8875, 0.7465, 0.9866, 0.6306, 0.9866, 0.6306, 0.8875, 0.7465, 0.8875, 0.7465, 0.9866, 0.6306, 0.9866, 0.6306, 0.8875, 0.7465, 0.8875, 0.7465, 0.9866, 0.6306, 0.9866, 0.6306, 0.8875, 0.7465, 0.8875, 0.7465, 0.9866, 0.6306, 0.9866, 0.6306, 0.8875, 0.7465, 0.8875, 0.7465, 0.9866, 0.6306, 0.9866, 0.6306, 0.8875, 0.6352, 0.9902, 0.6352, 0.8833, 0.7385, 0.8833, 0.7385, 0.9902, 0.6352, 0.9902, 0.6352, 0.8833, 0.7385, 0.8833, 0.7385, 0.9902, 0.6352, 0.9902, 0.6352, 0.8833, 0.7385, 0.8833, 0.7385, 0.9902, 0.6352, 0.9902, 0.6352, 0.8833, 0.7385, 0.8833, 0.7385, 0.9902, 0.6352, 0.9902, 0.6352, 0.8833, 0.7385, 0.8833, 0.7385, 0.9902, 0.6352, 0.9902, 0.6352, 0.8833, 0.7385, 0.8833, 0.7385, 0.9902, 0.6352, 0.9902, 0.6352, 0.8833, 0.7385, 0.8833, 0.7385, 0.9902, 0.6352, 0.9902, 0.6352, 0.8833, 0.7385, 0.8833, 0.7385, 0.9902])
me_pfd_screen_001_mesh.materials.append(mat_lit)
me_pfd_screen_001_mesh.use_remesh_preserve_volume = False
me_pfd_screen_001_mesh.use_remesh_preserve_attributes = False
me_pfd_screen_001_mesh.use_mirror_vertex_groups = False
me_pfd_screen_001_mesh.update()
me_pfd_screen_mesh = bpy.data.meshes.new('PFD.screen.mesh')
me_pfd_screen_mesh.from_pydata([(5e-05, -0.001968, -0.007262), (5e-05, -4e-05, -0.003751), (5e-05, -0.004095, -0.003751), (0.0, 0.02384, 0.07375), (0.0, 0.02966, 0.06616), (0.0, 0.02972, 0.04784), (0.0, 0.02966, 0.02951), (0.0, 0.02384, 0.02193), (0.0, 0.01625, 0.0161), (0.0, 0.007414, 0.01244), (0.0, -0.00207, 0.01119), (0.0, -0.01155, 0.01244), (0.0, -0.03386, 0.04784), (0.0, -0.02798, 0.07375), (0.0, -0.02039, 0.07957), (0.0, -0.01156, 0.08323), (0.0, -0.00207, 0.08448), (0.0, 0.007414, 0.08323), (0.0, 0.04584, 0.08865), (0.0, 0.04584, 0.00456), (0.0, 0.03403, 0.00456), (0.0, -0.00207, 0.00456), (0.0, -0.03807, 0.00456), (0.0, -0.04765, 0.00456), (0.0, -0.04765, 0.04784), (0.0, -0.04765, 0.08865), (0.0, -0.00207, 0.08868), (0.0, 0.04585, 0.04784), (0.0, 0.04462, 0.1106), (0.0, -0.00207, 0.1107), (0.0, -0.04876, 0.1106), (0.0, 0.07034, 0.08865), (0.0, 0.0801, 0.1106), (0.0, -0.08042, 0.1106), (0.0, -0.06609, 0.08865), (0.0, 0.0801, 0.004613), (0.0, 0.07034, 0.004606), (0.0, -0.08042, 0.004613), (0.0, -0.06609, 0.004606), (0.0, -0.02039, 0.0161), (0.0, -0.02798, 0.02193), (0.0, -0.03381, 0.02951), (0.0, -0.03381, 0.06616), (0.0, 0.01625, 0.07957), (7.7e-05, -0.00207, 0.04759), (7.7e-05, 0.004263, 0.04201), (7.7e-05, -0.008404, 0.04201), (7.7e-05, 0.01553, 0.04067), (7.7e-05, -0.01967, 0.04067), (7.7e-05, 0.004263, 0.04067), (7.7e-05, -0.008404, 0.04067), (0.0, -0.05076, 0.0495), (0.0, -0.05076, 0.04617), (0.0, -0.05602, 0.0443), (0.0, -0.05602, 0.05131), (0.0, -0.04932, 0.04784), (0.0, -0.05602, 0.05709), (0.0, -0.05076, 0.05708), (0.0, -0.05076, 0.03872), (0.0, -0.05602, 0.03872), (0.0, -0.06557, 0.05131), (0.0, -0.06557, 0.0443), (0.0, -0.06606, 0.05178), (0.0, -0.06606, 0.04383), (0.0, 0.06338, 0.05218), (0.0, 0.06338, 0.04349), (0.0, 0.05045, 0.04349), (0.0, 0.05045, 0.05218), (0.0, 0.0698, 0.04087), (0.0, 0.0698, 0.0548), (0.0, 0.06327, 0.04087), (0.0, 0.06327, 0.0548), (0.0, 0.04677, 0.04784), (0.0, -0.06609, 0.1106), (0.0, 0.06896, 0.1106), (0.0, 0.04568, 0.1022), (0.0, -0.04902, 0.1022), (0.0, -0.06609, 0.1022), (0.0, 0.06896, 0.1022), (0.0, -0.04874, 0.08865), (0.0, -0.04163, 0.01679), (0.0, -0.04166, 0.04784), (0.0, 0.03403, 0.08866), (0.0, 0.03403, 0.04784), (0.0, -0.04163, 0.08865), (0.0, 0.0446, 0.00628), (0.0, 0.04459, -0.03971), (0.0, 0.0446, -0.08302), (0.0, -0.04874, -0.08304), (0.0, -0.04874, -0.03973), (0.0, -0.04874, 0.006266), (0.0, 0.08015, 0.00628), (0.0, 0.08014, -0.03971), (0.0, 0.08014, -0.08302), (0.0, 0.0446, -0.01038), (0.0, 0.08014, -0.01038), (0.0, 0.04459, -0.06999), (0.0, 0.08014, -0.06999), (0.0, -0.08098, -0.08304), (0.0, -0.08098, -0.03973), (0.0, -0.08098, 0.006266), (0.0, -0.0301, 0.04862), (0.0, -0.0301, 0.04706), (0.0, -0.03387, 0.04706), (0.0, -0.03387, 0.04862), (0.0, 0.02594, 0.04862), (0.0, 0.02594, 0.04706), (0.0, 0.02972, 0.04706), (0.0, 0.02972, 0.04862)], [], [(0, 1, 2), (7, 8, 20), (8, 9, 20), (9, 10, 21, 20), (10, 11, 22, 21), (11, 39, 22), (39, 40, 22), (32, 31, 36, 35), (34, 33, 37, 38), (46, 45, 44), (47, 45, 49), (48, 50, 46), (44, 48, 46), (44, 45, 47), (53, 52, 51, 54), (51, 52, 55), (54, 51, 57, 56), (52, 53, 59, 58), (53, 54, 60, 61), (61, 60, 62, 63), (66, 65, 64, 67), (64, 65, 68, 69), (68, 65, 70), (64, 69, 71), (66, 67, 72), (75, 29, 26), (75, 28, 29), (76, 26, 29), (30, 76, 29), (34, 77, 33), (77, 73, 33), (73, 77, 76, 30), (74, 78, 32), (78, 31, 32), (28, 75, 78, 74), (75, 18, 31, 78), (79, 76, 77), (34, 79, 77), (79, 25, 76), (80, 22, 40), (41, 80, 40), (80, 23, 22), (12, 81, 80, 41), (81, 24, 23, 80), (84, 42, 13), (42, 84, 81, 12), (84, 25, 24, 81), (82, 3, 4), (20, 6, 7), (82, 26, 16), (17, 82, 16), (43, 82, 17), (3, 82, 43), (6, 20, 83, 5), (20, 19, 27, 83), (5, 83, 82, 4), (83, 27, 18, 82), (26, 82, 75), (82, 18, 75), (14, 84, 13), (15, 84, 14), (26, 84, 16), (16, 84, 15), (25, 84, 76), (84, 26, 76), (94, 86, 92, 95), (86, 96, 97, 92), (96, 87, 93, 97), (88, 89, 99, 98), (89, 90, 100, 99), (85, 94, 95, 91), (103, 102, 101, 104), (106, 107, 108, 105)])
_uv = me_pfd_screen_mesh.uv_layers.new(name='UVMap')
_uv.uv.foreach_set('vector', [0.4141, 0.373, 0.4453, 0.4297, 0.3809, 0.4297, 0.4523, 0.1367, 0.4, 0.09658, 0.5224, 0.01714, 0.4, 0.09658, 0.3392, 0.07139, 0.5224, 0.01714, 0.3392, 0.07139, 0.2739, 0.06279, 0.2739, 0.01714, 0.5224, 0.01714, 0.2739, 0.06279, 0.2087, 0.07139, 0.02615, 0.01714, 0.2739, 0.01714, 0.2087, 0.07139, 0.1478, 0.09658, 0.02615, 0.01714, 0.1478, 0.09658, 0.09559, 0.1367, 0.02615, 0.01714, 0.4375, 0.25, 0.4316, 0.2383, 0.4316, 0.1914, 0.4375, 0.1914, 0.5596, 0.4735, 0.5396, 0.5042, 0.5396, 0.3562, 0.5596, 0.3562, 0.2676, 0.3848, 0.2676, 0.25, 0.332, 0.3164, 0.252, 0.1152, 0.2676, 0.25, 0.252, 0.25, 0.252, 0.5176, 0.252, 0.3848, 0.2676, 0.3848, 0.332, 0.3164, 0.252, 0.5176, 0.2676, 0.3848, 0.332, 0.3164, 0.2676, 0.25, 0.252, 0.1152, 0.05664, 0.05859, 0.0625, 0.06055, 0.0625, 0.06445, 0.05664, 0.06836, 0.0625, 0.06445, 0.0625, 0.06055, 0.06445, 0.0625, 0.05664, 0.06836, 0.0625, 0.06445, 0.0625, 0.07617, 0.05664, 0.07617, 0.0625, 0.06055, 0.05664, 0.05859, 0.05664, 0.05078, 0.0625, 0.05078, 0.05664, 0.05859, 0.05664, 0.06836, 0.04297, 0.06836, 0.04297, 0.05859, 0.6352, 0.9902, 0.6352, 0.8833, 0.7385, 0.8833, 0.7385, 0.9902, 0.4043, 0.1895, 0.4121, 0.1895, 0.4121, 0.1934, 0.4043, 0.1934, 0.4121, 0.1934, 0.4121, 0.1895, 0.416, 0.1875, 0.416, 0.1953, 0.416, 0.1875, 0.4121, 0.1895, 0.4121, 0.1875, 0.4121, 0.1934, 0.416, 0.1953, 0.4121, 0.1953, 0.4043, 0.1895, 0.4043, 0.1934, 0.4023, 0.1914, 0.418, 0.2441, 0.3906, 0.25, 0.3906, 0.2383, 0.418, 0.2441, 0.418, 0.25, 0.3906, 0.25, 0.3672, 0.2441, 0.3906, 0.2383, 0.3906, 0.25, 0.3652, 0.25, 0.3672, 0.2441, 0.3906, 0.25, 0.3555, 0.2383, 0.3555, 0.2441, 0.3477, 0.25, 0.3555, 0.2441, 0.3555, 0.25, 0.3477, 0.25, 0.3555, 0.25, 0.3555, 0.2441, 0.3672, 0.2441, 0.3652, 0.25, 0.4316, 0.25, 0.4316, 0.2441, 0.4375, 0.25, 0.4316, 0.2441, 0.4316, 0.2383, 0.4375, 0.25, 0.418, 0.25, 0.418, 0.2441, 0.4316, 0.2441, 0.4316, 0.25, 0.7113, 0.7174, 0.7113, 0.6097, 0.9047, 0.6097, 0.9047, 0.7174, 0.8466, 0.6095, 0.8444, 0.7152, 0.7111, 0.7152, 0.7111, 0.6095, 0.8466, 0.6095, 0.7111, 0.7152, 0.3809, 0.1719, 0.3906, 0.1719, 0.3867, 0.1934, 0.0262, 0.1013, 0.02615, 0.01714, 0.09559, 0.1367, 0.05551, 0.1889, 0.0262, 0.1013, 0.09559, 0.1367, 0.08398, 0.25, 0.07227, 0.2207, 0.08203, 0.2207, 0.05512, 0.315, 0.02599, 0.315, 0.0262, 0.1013, 0.05551, 0.1889, 0.08398, 0.3203, 0.07227, 0.3203, 0.07227, 0.2207, 0.08398, 0.25, 0.0262, 0.5959, 0.05551, 0.4411, 0.09559, 0.4933, 0.05551, 0.4411, 0.0262, 0.5959, 0.02599, 0.315, 0.05512, 0.315, 0.08398, 0.3906, 0.07227, 0.416, 0.07227, 0.3203, 0.08398, 0.3203, 0.5224, 0.5959, 0.4523, 0.4933, 0.4924, 0.4411, 0.5224, 0.01714, 0.4924, 0.1889, 0.4523, 0.1367, 0.5224, 0.5959, 0.2739, 0.5961, 0.2739, 0.5672, 0.3392, 0.5586, 0.5224, 0.5959, 0.2739, 0.5672, 0.4, 0.5334, 0.5224, 0.5959, 0.3392, 0.5586, 0.4523, 0.4933, 0.5224, 0.5959, 0.4, 0.5334, 0.4924, 0.1889, 0.5224, 0.01714, 0.5224, 0.315, 0.4927, 0.315, 0.4297, 0.2168, 0.4375, 0.2031, 0.4375, 0.2441, 0.4297, 0.2441, 0.4927, 0.315, 0.5224, 0.315, 0.5224, 0.5959, 0.4924, 0.4411, 0.4297, 0.2441, 0.4375, 0.2441, 0.4375, 0.2812, 0.4297, 0.2695, 0.3906, 0.2383, 0.4121, 0.2383, 0.418, 0.2441, 0.4121, 0.2383, 0.418, 0.2383, 0.418, 0.2441, 0.1478, 0.5334, 0.0262, 0.5959, 0.09559, 0.4933, 0.2087, 0.5586, 0.0262, 0.5959, 0.1478, 0.5334, 0.2739, 0.5961, 0.0262, 0.5959, 0.2739, 0.5672, 0.2739, 0.5672, 0.0262, 0.5959, 0.2087, 0.5586, 0.3691, 0.2383, 0.3711, 0.2383, 0.3672, 0.2441, 0.3711, 0.2383, 0.3906, 0.2383, 0.3672, 0.2441, 0.7267, 0.439, 0.7266, 0.249, 0.9569, 0.249, 0.9569, 0.439, 0.7266, 0.249, 0.7267, 0.05294, 0.9569, 0.05294, 0.9569, 0.249, 0.4141, 0.168, 0.4141, 0.1602, 0.4336, 0.1602, 0.4336, 0.168, 0.5757, 0.276, 0.5757, 0.3367, 0.5305, 0.3367, 0.5305, 0.276, 0.5757, 0.3367, 0.5757, 0.4012, 0.5305, 0.4012, 0.5305, 0.3367, 0.7554, 0.5113, 0.7554, 0.4702, 0.9283, 0.4702, 0.9283, 0.5113, 0.3906, 0.3027, 0.4609, 0.3027, 0.4609, 0.332, 0.3906, 0.332, 0.3906, 0.3027, 0.4609, 0.3027, 0.4609, 0.332, 0.3906, 0.332])
me_pfd_screen_mesh.materials.append(mat_lit)
me_pfd_screen_mesh.use_remesh_preserve_volume = False
me_pfd_screen_mesh.use_remesh_preserve_attributes = False
me_pfd_screen_mesh.use_mirror_vertex_groups = False
me_pfd_screen_mesh.update()
me_vspeed_mesh = bpy.data.meshes.new('Vspeed.mesh')
me_vspeed_mesh.from_pydata([(0.0, 0.009046, -0.01564), (0.0, -0.009046, -0.01564), (0.0, -0.009046, 0.01564), (0.0, 0.009046, 0.01564)], [], [(3, 2, 1, 0)])
me_vspeed_mesh.polygons.foreach_set('use_smooth', [True] * 1)
_uv = me_vspeed_mesh.uv_layers.new(name='UVMap')
_uv.uv.foreach_set('vector', [0.01562, 0.1836, 0.04688, 0.1836, 0.04688, 0.09766, 0.01562, 0.09766])
me_vspeed_mesh.materials.append(mat_lit_002)
me_vspeed_mesh.use_remesh_preserve_volume = False
me_vspeed_mesh.use_remesh_preserve_attributes = False
me_vspeed_mesh.use_mirror_vertex_groups = False
me_vspeed_mesh.update()
me_v_stall_mesh = bpy.data.meshes.new('v_stall.mesh')
me_v_stall_mesh.from_pydata([(0.0, 0.0007926, 0.04105), (0.0, -0.0007926, 0.04105), (0.0, -0.0007926, -0.04105), (0.0, 0.0007926, -0.04105)], [], [(0, 1, 2, 3)])
me_v_stall_mesh.polygons.foreach_set('use_smooth', [True] * 1)
_uv = me_v_stall_mesh.uv_layers.new(name='UVMap')
_uv.uv.foreach_set('vector', [0.8887, 0.3418, 0.9199, 0.3418, 0.9199, 0.003906, 0.8887, 0.003906])
me_v_stall_mesh.materials.append(mat_ac3dmat3)
me_v_stall_mesh.use_remesh_preserve_volume = False
me_v_stall_mesh.use_remesh_preserve_attributes = False
me_v_stall_mesh.use_mirror_vertex_groups = False
me_v_stall_mesh.update()
me_vmo_mesh = bpy.data.meshes.new('vmo.mesh')
me_vmo_mesh.from_pydata([(0.0, 0.0007926, -0.04105), (0.0, -0.0007926, -0.04105), (0.0, -0.0007926, 0.04105), (0.0, 0.0007926, 0.04105)], [], [(3, 2, 1, 0)])
me_vmo_mesh.polygons.foreach_set('use_smooth', [True] * 1)
_uv = me_vmo_mesh.uv_layers.new(name='UVMap')
_uv.uv.foreach_set('vector', [0.8887, 0.4238, 0.9199, 0.4238, 0.9199, 0.08008, 0.8887, 0.08008])
me_vmo_mesh.materials.append(mat_ac3dmat3)
me_vmo_mesh.use_remesh_preserve_volume = False
me_vmo_mesh.use_remesh_preserve_attributes = False
me_vmo_mesh.use_mirror_vertex_groups = False
me_vmo_mesh.update()
me_speedtrend_dwn_mesh = bpy.data.meshes.new('speedtrend.dwn.mesh')
me_speedtrend_dwn_mesh.from_pydata([(0.0, 0.001441, 0.0205), (0.0, -0.0008075, 0.0205), (0.0, -0.0008075, -0.0205), (0.0, 0.001441, -0.0205)], [], [(0, 1, 2, 3)])
me_speedtrend_dwn_mesh.polygons.foreach_set('use_smooth', [True] * 1)
_uv = me_speedtrend_dwn_mesh.uv_layers.new(name='UVMap')
_uv.uv.foreach_set('vector', [0.625, 0.9785, 0.6562, 0.9785, 0.6562, 0.4883, 0.625, 0.4883])
me_speedtrend_dwn_mesh.materials.append(mat_green_001)
me_speedtrend_dwn_mesh.use_remesh_preserve_volume = False
me_speedtrend_dwn_mesh.use_remesh_preserve_attributes = False
me_speedtrend_dwn_mesh.use_mirror_vertex_groups = False
me_speedtrend_dwn_mesh.update()
me_speedtrend_up_mesh = bpy.data.meshes.new('speedtrend.up.mesh')
me_speedtrend_up_mesh.from_pydata([(0.0, 0.001441, -0.02021), (0.0, -0.0008075, -0.02021), (0.0, -0.0008075, 0.02021), (0.0, 0.001441, 0.02021)], [], [(3, 2, 1, 0)])
me_speedtrend_up_mesh.polygons.foreach_set('use_smooth', [True] * 1)
_uv = me_speedtrend_up_mesh.uv_layers.new(name='UVMap')
_uv.uv.foreach_set('vector', [0.7148, 0.457, 0.7441, 0.457, 0.7441, 0.02734, 0.7148, 0.02734])
me_speedtrend_up_mesh.materials.append(mat_green_001)
me_speedtrend_up_mesh.use_remesh_preserve_volume = False
me_speedtrend_up_mesh.use_remesh_preserve_attributes = False
me_speedtrend_up_mesh.use_mirror_vertex_groups = False
me_speedtrend_up_mesh.update()
me_speedcursor_mesh = bpy.data.meshes.new('SpeedCursor.mesh')
me_speedcursor_mesh.from_pydata([(0.0, 0.004906, 0.005559), (0.0, 0.002459, 0.005579), (0.0, 0.002459, 0.005579), (0.0, 0.002456, 0.002328), (0.0, 0.004216, 1.214e-05), (0.0, 0.002456, -0.002054), (0.0, 0.002459, -0.005588), (0.0, 0.002459, -0.005588), (0.0, 0.004905, -0.005596)], [], [(7, 8, 0, 2, 3, 4, 5)])
me_speedcursor_mesh.polygons.foreach_set('use_smooth', [True] * 1)
_uv = me_speedcursor_mesh.uv_layers.new(name='UVMap')
_uv.uv.foreach_set('vector', [0.8086, 0.9473, 0.8086, 0.9473, 0.8086, 0.9473, 0.8086, 0.9473, 0.8086, 0.9473, 0.8086, 0.9473, 0.8086, 0.9473])
me_speedcursor_mesh.materials.append(mat_cyan_001)
me_speedcursor_mesh.use_remesh_preserve_volume = False
me_speedcursor_mesh.use_remesh_preserve_attributes = False
me_speedcursor_mesh.use_mirror_vertex_groups = False
me_speedcursor_mesh.update()
me_pfd_overspeed_mesh = bpy.data.meshes.new('PFD.overspeed.mesh')
me_pfd_overspeed_mesh.from_pydata([], [], [])
me_pfd_overspeed_mesh.use_remesh_preserve_volume = False
me_pfd_overspeed_mesh.use_remesh_preserve_attributes = False
me_pfd_overspeed_mesh.use_mirror_vertex_groups = False
me_pfd_overspeed_mesh.update()
me_pfd_hsi_mesh = bpy.data.meshes.new('PFD.hsi.mesh')
me_pfd_hsi_mesh.from_pydata([(-0.000281, 0.03523, -0.002443), (-0.000281, 0.03523, -0.07701), (-0.000281, -0.03934, -0.07701), (-0.000281, -0.03934, -0.002443)], [], [(0, 3, 2, 1)])
_uv = me_pfd_hsi_mesh.uv_layers.new(name='UVMap')
_uv.uv.foreach_set('vector', [1.0, 0.5, 0.5, 0.5, 0.5, 2.98e-08, 1.0, -1.49e-08])
me_pfd_hsi_mesh.materials.append(mat_lit_001)
me_pfd_hsi_mesh.use_remesh_preserve_volume = False
me_pfd_hsi_mesh.use_remesh_preserve_attributes = False
me_pfd_hsi_mesh.use_mirror_vertex_groups = False
me_pfd_hsi_mesh.update()
me_alttrend_dwn_mesh = bpy.data.meshes.new('alttrend.dwn.mesh')
me_alttrend_dwn_mesh.from_pydata([(0.0, 0.00115, -0.02039), (0.0, -0.0006227, -0.02039), (0.0, -0.0006227, 0.02039), (0.0, 0.00115, 0.02039)], [], [(3, 2, 1, 0)])
me_alttrend_dwn_mesh.polygons.foreach_set('use_smooth', [True] * 1)
_uv = me_alttrend_dwn_mesh.uv_layers.new(name='UVMap')
_uv.uv.foreach_set('vector', [0.7711, 0.9762, 0.788, 0.9762, 0.788, 0.5671, 0.7711, 0.5671])
me_alttrend_dwn_mesh.materials.append(mat_material_002)
me_alttrend_dwn_mesh.use_remesh_preserve_volume = False
me_alttrend_dwn_mesh.use_remesh_preserve_attributes = False
me_alttrend_dwn_mesh.use_mirror_vertex_groups = False
me_alttrend_dwn_mesh.update()
me_alttrend_up_mesh = bpy.data.meshes.new('alttrend.up.mesh')
me_alttrend_up_mesh.from_pydata([(0.0, 0.00115, 0.02039), (0.0, -0.0006227, 0.02039), (0.0, -0.0006227, -0.02039), (0.0, 0.00115, -0.02039)], [], [(0, 1, 2, 3)])
me_alttrend_up_mesh.polygons.foreach_set('use_smooth', [True] * 1)
_uv = me_alttrend_up_mesh.uv_layers.new(name='UVMap')
_uv.uv.foreach_set('vector', [0.8067, 0.4413, 0.8276, 0.4413, 0.8276, 0.03245, 0.8067, 0.03245])
me_alttrend_up_mesh.materials.append(mat_material_002)
me_alttrend_up_mesh.use_remesh_preserve_volume = False
me_alttrend_up_mesh.use_remesh_preserve_attributes = False
me_alttrend_up_mesh.use_mirror_vertex_groups = False
me_alttrend_up_mesh.update()
me_circle = bpy.data.meshes.new('Circle')
me_circle.from_pydata([(0.0, -0.006156, -0.005559), (0.0, -0.003085, -0.005579), (0.0, -0.003085, -0.005579), (0.0, -0.003082, -0.001905), (0.0, -0.003082, -0.003519), (0.0, -0.003997, -1.214e-05), (0.0, -0.005736, -1.214e-05), (0.0, -0.003082, 0.001905), (0.0, -0.003082, 0.003875), (0.0, -0.003086, 0.005588), (0.0, -0.003086, 0.005588), (0.0, -0.006154, 0.005596)], [], [(10, 11, 0, 2, 4, 6, 8)])
me_circle.polygons.foreach_set('use_smooth', [True] * 1)
_uv = me_circle.uv_layers.new(name='UVMap')
_uv.uv.foreach_set('vector', [0.9414, 0.8145, 0.9414, 0.8145, 0.9414, 0.8145, 0.9414, 0.8145, 0.9414, 0.8145, 0.9414, 0.8145, 0.9414, 0.8145])
me_circle.materials.append(mat_material_001)
me_circle.use_remesh_preserve_volume = False
me_circle.use_remesh_preserve_attributes = False
me_circle.use_mirror_vertex_groups = False
me_circle.update()
me_min_tail1_mesh = bpy.data.meshes.new('min.tail1.mesh')
me_min_tail1_mesh.from_pydata([(0.0, 0.04418, 0.001066), (0.0, 0.01963, 0.001066), (0.0, 0.01963, -0.001066), (0.0, 0.04418, -0.001066)], [], [(0, 1, 2, 3)])
me_min_tail1_mesh.polygons.foreach_set('use_smooth', [True] * 1)
_uv = me_min_tail1_mesh.uv_layers.new(name='UVMap')
_uv.uv.foreach_set('vector', [0.2148, 0.5622, 0.3965, 0.5622, 0.3965, 0.5449, 0.2148, 0.5449])
me_min_tail1_mesh.materials.append(mat_ac3dmat4)
me_min_tail1_mesh.use_remesh_preserve_volume = False
me_min_tail1_mesh.use_remesh_preserve_attributes = False
me_min_tail1_mesh.use_mirror_vertex_groups = False
me_min_tail1_mesh.update()
me_min_tail_mesh = bpy.data.meshes.new('min.tail.mesh')
me_min_tail_mesh.from_pydata([(0.0, 0.04399, -0.001334), (0.0, 0.01954, -0.001334), (0.0, 0.01954, 0.001334), (0.0, 0.04399, 0.001334)], [], [(3, 2, 1, 0)])
me_min_tail_mesh.polygons.foreach_set('use_smooth', [True] * 1)
_uv = me_min_tail_mesh.uv_layers.new(name='UVMap')
_uv.uv.foreach_set('vector', [0.2148, 0.498, 0.3965, 0.498, 0.3965, 0.4785, 0.2148, 0.4785])
me_min_tail_mesh.materials.append(mat_green_001)
me_min_tail_mesh.use_remesh_preserve_volume = False
me_min_tail_mesh.use_remesh_preserve_attributes = False
me_min_tail_mesh.use_mirror_vertex_groups = False
me_min_tail_mesh.update()
me_min_head_mesh = bpy.data.meshes.new('min.head.mesh')
me_min_head_mesh.from_pydata([(0.0, 0.002511, -0.004037), (0.0, -0.002511, -0.004037), (0.0, -0.002511, 0.004037), (0.0, 0.002511, 0.004037)], [], [(3, 2, 1, 0)])
me_min_head_mesh.polygons.foreach_set('use_smooth', [True] * 1)
_uv = me_min_head_mesh.uv_layers.new(name='UVMap')
_uv.uv.foreach_set('vector', [0.2188, 0.5234, 0.1699, 0.5234, 0.1699, 0.459, 0.2188, 0.459])
me_min_head_mesh.materials.append(mat_green_001)
me_min_head_mesh.use_remesh_preserve_volume = False
me_min_head_mesh.use_remesh_preserve_attributes = False
me_min_head_mesh.use_mirror_vertex_groups = False
me_min_head_mesh.update()
me_min_head1_mesh = bpy.data.meshes.new('min.head1.mesh')
me_min_head1_mesh.from_pydata([(0.0, 0.002511, 0.004037), (0.0, -0.002511, 0.004037), (0.0, -0.002511, -0.004037), (0.0, 0.002511, -0.004037)], [], [(0, 1, 2, 3)])
me_min_head1_mesh.polygons.foreach_set('use_smooth', [True] * 1)
_uv = me_min_head1_mesh.uv_layers.new(name='UVMap')
_uv.uv.foreach_set('vector', [0.2188, 0.5832, 0.1699, 0.5832, 0.1699, 0.5242, 0.2188, 0.5242])
me_min_head1_mesh.materials.append(mat_ac3dmat4)
me_min_head1_mesh.use_remesh_preserve_volume = False
me_min_head1_mesh.use_remesh_preserve_attributes = False
me_min_head1_mesh.use_mirror_vertex_groups = False
me_min_head1_mesh.update()
me_omarker_mesh = bpy.data.meshes.new('Omarker.mesh')
me_omarker_mesh.from_pydata([(0.000178, 0.031, 0.01952), (0.000178, 0.031, 0.01407), (0.000178, 0.02555, 0.01407), (0.000178, 0.02555, 0.01952)], [], [(0, 3, 2, 1)])
_uv = me_omarker_mesh.uv_layers.new(name='UVMap')
_uv.uv.foreach_set('vector', [0.06445, 0.7246, 0.005859, 0.7246, 0.005859, 0.666, 0.06445, 0.666])
me_omarker_mesh.materials.append(mat_lit)
me_omarker_mesh.use_remesh_preserve_volume = False
me_omarker_mesh.use_remesh_preserve_attributes = False
me_omarker_mesh.use_mirror_vertex_groups = False
me_omarker_mesh.update()
me_mmarker_mesh = bpy.data.meshes.new('Mmarker.mesh')
me_mmarker_mesh.from_pydata([(0.000178, 0.031, 0.01952), (0.000178, 0.031, 0.01407), (0.000178, 0.02555, 0.01407), (0.000178, 0.02555, 0.01952)], [], [(0, 3, 2, 1)])
_uv = me_mmarker_mesh.uv_layers.new(name='UVMap')
_uv.uv.foreach_set('vector', [0.1406, 0.7246, 0.08203, 0.7246, 0.08203, 0.666, 0.1406, 0.666])
me_mmarker_mesh.materials.append(mat_lit)
me_mmarker_mesh.use_remesh_preserve_volume = False
me_mmarker_mesh.use_remesh_preserve_attributes = False
me_mmarker_mesh.use_mirror_vertex_groups = False
me_mmarker_mesh.update()
me_imarker_mesh = bpy.data.meshes.new('Imarker.mesh')
me_imarker_mesh.from_pydata([(0.000178, 0.031, 0.01952), (0.000178, 0.031, 0.01407), (0.000178, 0.02555, 0.01407), (0.000178, 0.02555, 0.01952)], [], [(0, 3, 2, 1)])
_uv = me_imarker_mesh.uv_layers.new(name='UVMap')
_uv.uv.foreach_set('vector', [0.2148, 0.7246, 0.1562, 0.7246, 0.1562, 0.666, 0.2148, 0.666])
me_imarker_mesh.materials.append(mat_lit)
me_imarker_mesh.use_remesh_preserve_volume = False
me_imarker_mesh.use_remesh_preserve_attributes = False
me_imarker_mesh.use_mirror_vertex_groups = False
me_imarker_mesh.update()

# ---- objects
ob_display_off = bpy.data.objects.new('display.off', me_plane)
ob_vsi_needle = bpy.data.objects.new('vsi.needle', me_vsi_needle_mesh)
ob_to_flag = bpy.data.objects.new('to-flag', me_to_flag_mesh)
ob_rose = bpy.data.objects.new('rose', me_rose_mesh)
ob_ptr2label_vor = bpy.data.objects.new('ptr2label-vor', me_ptr2label_vor_mesh)
ob_ptr2label_fms = bpy.data.objects.new('ptr2label-fms', me_ptr2label_fms_mesh)
ob_ptr2label_adf = bpy.data.objects.new('ptr2label-adf', me_ptr2label_adf_mesh)
ob_ptr2 = bpy.data.objects.new('ptr2', me_ptr2_mesh)
ob_ptr1label_vor = bpy.data.objects.new('ptr1label-vor', me_ptr1label_vor_mesh)
ob_ptr1label_fms = bpy.data.objects.new('ptr1label-fms', me_ptr1label_fms_mesh)
ob_ptr1label_adf = bpy.data.objects.new('ptr1label-adf', me_ptr1label_adf_mesh)
ob_ptr1 = bpy.data.objects.new('ptr1', me_ptr1_mesh)
ob_iasladder = bpy.data.objects.new('iasladder', me_iasladder_mesh)
ob_ias_d3 = bpy.data.objects.new('ias.d3', me_ias_d3_mesh)
ob_ias_d2 = bpy.data.objects.new('ias.d2', me_ias_d2_mesh)
ob_ias_d1 = bpy.data.objects.new('ias.d1', me_ias_d1_mesh)
ob_hdg_bug = bpy.data.objects.new('hdg.bug', me_hdg_bug_mesh)
ob_gs_scale = bpy.data.objects.new('gs.scale', me_gs_scale_mesh)
ob_gs_needle = bpy.data.objects.new('gs.needle', me_gs_needle_mesh)
ob_from_flag = bpy.data.objects.new('from-flag', me_from_flag_mesh)
ob_crs_needle = bpy.data.objects.new('crs.needle', me_crs_needle_mesh)
ob_crs_deflect = bpy.data.objects.new('crs.deflect', me_crs_deflect_mesh)
ob_att = bpy.data.objects.new('att', me_att_mesh)
ob_altladder = bpy.data.objects.new('altladder', me_altladder_mesh)
ob_alt_d4 = bpy.data.objects.new('alt.d4', me_alt_d4_mesh)
ob_alt_d3 = bpy.data.objects.new('alt.d3', me_alt_d3_mesh)
ob_alt_d2 = bpy.data.objects.new('alt.d2', me_alt_d2_mesh)
ob_alt_d1 = bpy.data.objects.new('alt.d1', me_alt_d1_mesh)
ob_active_side = bpy.data.objects.new('active.side', me_active_side_mesh)
ob_vbars = bpy.data.objects.new('Vbars', me_vbars_mesh)
ob_vsbox = bpy.data.objects.new('VSbox', me_vsbox_mesh)
ob_plane_011 = bpy.data.objects.new('Plane.011', me_plane_011_mesh)
ob_pfd_screen_001 = bpy.data.objects.new('PFD.screen.001', me_pfd_screen_001_mesh)
ob_pfd_screen = bpy.data.objects.new('PFD.screen', me_pfd_screen_mesh)
ob_vspeed = bpy.data.objects.new('Vspeed', me_vspeed_mesh)
ob_v_stall = bpy.data.objects.new('v_stall', me_v_stall_mesh)
ob_vmo = bpy.data.objects.new('vmo', me_vmo_mesh)
ob_speedtrend_dwn = bpy.data.objects.new('speedtrend.dwn', me_speedtrend_dwn_mesh)
ob_speedtrend_up = bpy.data.objects.new('speedtrend.up', me_speedtrend_up_mesh)
ob_speedcursor = bpy.data.objects.new('SpeedCursor', me_speedcursor_mesh)
ob_pfd_overspeed = bpy.data.objects.new('PFD.overspeed', me_pfd_overspeed_mesh)
ob_pfd_hsi = bpy.data.objects.new('PFD.hsi', me_pfd_hsi_mesh)
ob_alttrend_dwn = bpy.data.objects.new('alttrend.dwn', me_alttrend_dwn_mesh)
ob_alttrend_up = bpy.data.objects.new('alttrend.up', me_alttrend_up_mesh)
ob_altitudecursor = bpy.data.objects.new('AltitudeCursor', me_circle)
ob_min_tail1 = bpy.data.objects.new('min.tail1', me_min_tail1_mesh)
ob_min_tail = bpy.data.objects.new('min.tail', me_min_tail_mesh)
ob_min_head = bpy.data.objects.new('min.head', me_min_head_mesh)
ob_min_head1 = bpy.data.objects.new('min.head1', me_min_head1_mesh)
ob_omarker = bpy.data.objects.new('Omarker', me_omarker_mesh)
ob_mmarker = bpy.data.objects.new('Mmarker', me_mmarker_mesh)
ob_imarker = bpy.data.objects.new('Imarker', me_imarker_mesh)

# ---- transforms, parenting, visibility, modifiers, constraints
ob_display_off.location = (0.002775, 0.0, 0.0)
ob_display_off.rotation_euler = (-0.0, 1.571, 0.0)
ob_display_off.scale = (0.1046, 0.0808, 0.0808)
ob_display_off.lineart.crease_threshold = 0.0
ob_vsi_needle.location = (-2.022e-06, 0.00033, -0.01441)
ob_vsi_needle.scale = (1.062, 0.9841, 1.062)
ob_vsi_needle.show_transparent = True
ob_vsi_needle.lineart.crease_threshold = 0.0
_m = ob_vsi_needle.modifiers.new('Auto Smooth', 'NODES')
_m.node_group = ng_auto_smooth
_gi = [s.identifier for s in ng_auto_smooth.interface.items_tree if s.item_type == 'SOCKET' and s.in_out == 'INPUT']
_m[_gi[1]] = 0.5236  # Angle
ob_to_flag.location = (-2.022e-06, 0.00033, -0.01441)
ob_to_flag.scale = (1.062, 0.9841, 1.062)
ob_to_flag.show_transparent = True
ob_to_flag.lineart.crease_threshold = 0.0
_m = ob_to_flag.modifiers.new('Auto Smooth', 'NODES')
_m.node_group = ng_auto_smooth
_gi = [s.identifier for s in ng_auto_smooth.interface.items_tree if s.item_type == 'SOCKET' and s.in_out == 'INPUT']
_m[_gi[1]] = 0.5236  # Angle
ob_rose.location = (-2.022e-06, 0.00033, -0.01441)
ob_rose.scale = (1.062, 1.018, 1.062)
ob_rose.show_transparent = True
ob_rose.lineart.crease_threshold = 0.0
_m = ob_rose.modifiers.new('Auto Smooth', 'NODES')
_m.node_group = ng_auto_smooth
_gi = [s.identifier for s in ng_auto_smooth.interface.items_tree if s.item_type == 'SOCKET' and s.in_out == 'INPUT']
_m[_gi[1]] = 0.5236  # Angle
ob_ptr2label_vor.location = (-2.022e-06, 0.00033, -0.01441)
ob_ptr2label_vor.scale = (1.062, 0.9841, 1.062)
ob_ptr2label_vor.show_transparent = True
ob_ptr2label_vor.lineart.crease_threshold = 0.0
_m = ob_ptr2label_vor.modifiers.new('Auto Smooth', 'NODES')
_m.node_group = ng_auto_smooth
_gi = [s.identifier for s in ng_auto_smooth.interface.items_tree if s.item_type == 'SOCKET' and s.in_out == 'INPUT']
_m[_gi[1]] = 0.5236  # Angle
ob_ptr2label_fms.location = (-2.022e-06, 0.00033, -0.01441)
ob_ptr2label_fms.scale = (1.062, 0.9841, 1.062)
ob_ptr2label_fms.show_transparent = True
ob_ptr2label_fms.lineart.crease_threshold = 0.0
_m = ob_ptr2label_fms.modifiers.new('Auto Smooth', 'NODES')
_m.node_group = ng_auto_smooth
_gi = [s.identifier for s in ng_auto_smooth.interface.items_tree if s.item_type == 'SOCKET' and s.in_out == 'INPUT']
_m[_gi[1]] = 0.5236  # Angle
ob_ptr2label_adf.location = (-2.022e-06, 0.00033, -0.01441)
ob_ptr2label_adf.scale = (1.062, 0.9841, 1.062)
ob_ptr2label_adf.show_transparent = True
ob_ptr2label_adf.lineart.crease_threshold = 0.0
_m = ob_ptr2label_adf.modifiers.new('Auto Smooth', 'NODES')
_m.node_group = ng_auto_smooth
_gi = [s.identifier for s in ng_auto_smooth.interface.items_tree if s.item_type == 'SOCKET' and s.in_out == 'INPUT']
_m[_gi[1]] = 0.5236  # Angle
ob_ptr2.location = (-2.022e-06, 0.00033, -0.01441)
ob_ptr2.scale = (1.062, 0.9841, 1.062)
ob_ptr2.show_transparent = True
ob_ptr2.lineart.crease_threshold = 0.0
_m = ob_ptr2.modifiers.new('Auto Smooth', 'NODES')
_m.node_group = ng_auto_smooth
_gi = [s.identifier for s in ng_auto_smooth.interface.items_tree if s.item_type == 'SOCKET' and s.in_out == 'INPUT']
_m[_gi[1]] = 0.5236  # Angle
ob_ptr1label_vor.location = (-2.022e-06, 0.00033, -0.01441)
ob_ptr1label_vor.scale = (1.062, 0.9841, 1.062)
ob_ptr1label_vor.show_transparent = True
ob_ptr1label_vor.lineart.crease_threshold = 0.0
_m = ob_ptr1label_vor.modifiers.new('Auto Smooth', 'NODES')
_m.node_group = ng_auto_smooth
_gi = [s.identifier for s in ng_auto_smooth.interface.items_tree if s.item_type == 'SOCKET' and s.in_out == 'INPUT']
_m[_gi[1]] = 0.5236  # Angle
ob_ptr1label_fms.location = (-2.022e-06, 0.00033, -0.01441)
ob_ptr1label_fms.scale = (1.062, 0.9841, 1.062)
ob_ptr1label_fms.show_transparent = True
ob_ptr1label_fms.lineart.crease_threshold = 0.0
_m = ob_ptr1label_fms.modifiers.new('Auto Smooth', 'NODES')
_m.node_group = ng_auto_smooth
_gi = [s.identifier for s in ng_auto_smooth.interface.items_tree if s.item_type == 'SOCKET' and s.in_out == 'INPUT']
_m[_gi[1]] = 0.5236  # Angle
ob_ptr1label_adf.location = (-2.022e-06, 0.00033, -0.01441)
ob_ptr1label_adf.scale = (1.062, 0.9841, 1.062)
ob_ptr1label_adf.show_transparent = True
ob_ptr1label_adf.lineart.crease_threshold = 0.0
_m = ob_ptr1label_adf.modifiers.new('Auto Smooth', 'NODES')
_m.node_group = ng_auto_smooth
_gi = [s.identifier for s in ng_auto_smooth.interface.items_tree if s.item_type == 'SOCKET' and s.in_out == 'INPUT']
_m[_gi[1]] = 0.5236  # Angle
ob_ptr1.location = (-2.022e-06, 0.00033, -0.01441)
ob_ptr1.scale = (1.062, 0.9841, 1.062)
ob_ptr1.show_transparent = True
ob_ptr1.lineart.crease_threshold = 0.0
_m = ob_ptr1.modifiers.new('Auto Smooth', 'NODES')
_m.node_group = ng_auto_smooth
_gi = [s.identifier for s in ng_auto_smooth.interface.items_tree if s.item_type == 'SOCKET' and s.in_out == 'INPUT']
_m[_gi[1]] = 0.5236  # Angle
ob_iasladder.location = (-2.022e-06, 0.00033, -0.01441)
ob_iasladder.scale = (1.062, 0.9841, 1.062)
ob_iasladder.show_transparent = True
ob_iasladder.lineart.crease_threshold = 0.0
_m = ob_iasladder.modifiers.new('Auto Smooth', 'NODES')
_m.node_group = ng_auto_smooth
_gi = [s.identifier for s in ng_auto_smooth.interface.items_tree if s.item_type == 'SOCKET' and s.in_out == 'INPUT']
_m[_gi[1]] = 0.5236  # Angle
ob_ias_d3.location = (-2.022e-06, 0.00033, -0.01441)
ob_ias_d3.scale = (1.062, 0.9841, 1.062)
ob_ias_d3.show_transparent = True
ob_ias_d3.lineart.crease_threshold = 0.0
_m = ob_ias_d3.modifiers.new('Auto Smooth', 'NODES')
_m.node_group = ng_auto_smooth
_gi = [s.identifier for s in ng_auto_smooth.interface.items_tree if s.item_type == 'SOCKET' and s.in_out == 'INPUT']
_m[_gi[1]] = 0.5236  # Angle
ob_ias_d2.location = (-2.022e-06, 0.00033, -0.01441)
ob_ias_d2.scale = (1.062, 0.9841, 1.062)
ob_ias_d2.show_transparent = True
ob_ias_d2.lineart.crease_threshold = 0.0
_m = ob_ias_d2.modifiers.new('Auto Smooth', 'NODES')
_m.node_group = ng_auto_smooth
_gi = [s.identifier for s in ng_auto_smooth.interface.items_tree if s.item_type == 'SOCKET' and s.in_out == 'INPUT']
_m[_gi[1]] = 0.5236  # Angle
ob_ias_d1.location = (-2.022e-06, 0.00033, -0.01441)
ob_ias_d1.scale = (1.062, 0.9841, 1.062)
ob_ias_d1.show_transparent = True
ob_ias_d1.lineart.crease_threshold = 0.0
_m = ob_ias_d1.modifiers.new('Auto Smooth', 'NODES')
_m.node_group = ng_auto_smooth
_gi = [s.identifier for s in ng_auto_smooth.interface.items_tree if s.item_type == 'SOCKET' and s.in_out == 'INPUT']
_m[_gi[1]] = 0.5236  # Angle
ob_hdg_bug.location = (-2.022e-06, 0.00033, -0.01441)
ob_hdg_bug.scale = (1.062, 0.9841, 1.062)
ob_hdg_bug.show_transparent = True
ob_hdg_bug.lineart.crease_threshold = 0.0
_m = ob_hdg_bug.modifiers.new('Auto Smooth', 'NODES')
_m.node_group = ng_auto_smooth
_gi = [s.identifier for s in ng_auto_smooth.interface.items_tree if s.item_type == 'SOCKET' and s.in_out == 'INPUT']
_m[_gi[1]] = 0.5236  # Angle
ob_gs_scale.location = (-2.022e-06, 0.00033, -0.01441)
ob_gs_scale.scale = (1.062, 0.9841, 1.062)
ob_gs_scale.show_transparent = True
ob_gs_scale.lineart.crease_threshold = 0.0
_m = ob_gs_scale.modifiers.new('Auto Smooth', 'NODES')
_m.node_group = ng_auto_smooth
_gi = [s.identifier for s in ng_auto_smooth.interface.items_tree if s.item_type == 'SOCKET' and s.in_out == 'INPUT']
_m[_gi[1]] = 0.5236  # Angle
ob_gs_needle.location = (-2.022e-06, 0.00033, -0.01441)
ob_gs_needle.scale = (1.062, 0.9841, 1.062)
ob_gs_needle.show_transparent = True
ob_gs_needle.lineart.crease_threshold = 0.0
_m = ob_gs_needle.modifiers.new('Auto Smooth', 'NODES')
_m.node_group = ng_auto_smooth
_gi = [s.identifier for s in ng_auto_smooth.interface.items_tree if s.item_type == 'SOCKET' and s.in_out == 'INPUT']
_m[_gi[1]] = 0.5236  # Angle
ob_from_flag.location = (-2.022e-06, 0.00033, -0.01441)
ob_from_flag.scale = (1.062, 0.9841, 1.062)
ob_from_flag.show_transparent = True
ob_from_flag.lineart.crease_threshold = 0.0
_m = ob_from_flag.modifiers.new('Auto Smooth', 'NODES')
_m.node_group = ng_auto_smooth
_gi = [s.identifier for s in ng_auto_smooth.interface.items_tree if s.item_type == 'SOCKET' and s.in_out == 'INPUT']
_m[_gi[1]] = 0.5236  # Angle
ob_crs_needle.location = (-2.022e-06, 0.00033, -0.01441)
ob_crs_needle.scale = (1.062, 0.9841, 1.062)
ob_crs_needle.show_transparent = True
ob_crs_needle.lineart.crease_threshold = 0.0
_m = ob_crs_needle.modifiers.new('Auto Smooth', 'NODES')
_m.node_group = ng_auto_smooth
_gi = [s.identifier for s in ng_auto_smooth.interface.items_tree if s.item_type == 'SOCKET' and s.in_out == 'INPUT']
_m[_gi[1]] = 0.5236  # Angle
ob_crs_deflect.location = (-2.022e-06, 0.00033, -0.01441)
ob_crs_deflect.scale = (1.062, 0.9841, 1.062)
ob_crs_deflect.show_transparent = True
ob_crs_deflect.lineart.crease_threshold = 0.0
_m = ob_crs_deflect.modifiers.new('Auto Smooth', 'NODES')
_m.node_group = ng_auto_smooth
_gi = [s.identifier for s in ng_auto_smooth.interface.items_tree if s.item_type == 'SOCKET' and s.in_out == 'INPUT']
_m[_gi[1]] = 0.5236  # Angle
ob_att.location = (-2.022e-06, 0.00033, -0.01441)
ob_att.scale = (1.062, 0.9841, 1.062)
ob_att.show_transparent = True
ob_att.lineart.crease_threshold = 0.0
_m = ob_att.modifiers.new('Auto Smooth', 'NODES')
_m.node_group = ng_auto_smooth
_gi = [s.identifier for s in ng_auto_smooth.interface.items_tree if s.item_type == 'SOCKET' and s.in_out == 'INPUT']
_m[_gi[1]] = 0.5236  # Angle
ob_altladder.location = (-2.022e-06, 0.00033, -0.01441)
ob_altladder.scale = (1.062, 0.9841, 1.062)
ob_altladder.show_transparent = True
ob_altladder.lineart.crease_threshold = 0.0
_m = ob_altladder.modifiers.new('Auto Smooth', 'NODES')
_m.node_group = ng_auto_smooth
_gi = [s.identifier for s in ng_auto_smooth.interface.items_tree if s.item_type == 'SOCKET' and s.in_out == 'INPUT']
_m[_gi[1]] = 0.5236  # Angle
ob_alt_d4.location = (-2.022e-06, 0.00033, -0.01441)
ob_alt_d4.scale = (1.062, 0.9841, 1.062)
ob_alt_d4.show_transparent = True
ob_alt_d4.lineart.crease_threshold = 0.0
_m = ob_alt_d4.modifiers.new('Auto Smooth', 'NODES')
_m.node_group = ng_auto_smooth
_gi = [s.identifier for s in ng_auto_smooth.interface.items_tree if s.item_type == 'SOCKET' and s.in_out == 'INPUT']
_m[_gi[1]] = 0.5236  # Angle
ob_alt_d3.location = (-2.022e-06, 0.00033, -0.01441)
ob_alt_d3.scale = (1.062, 0.9841, 1.062)
ob_alt_d3.show_transparent = True
ob_alt_d3.lineart.crease_threshold = 0.0
_m = ob_alt_d3.modifiers.new('Auto Smooth', 'NODES')
_m.node_group = ng_auto_smooth
_gi = [s.identifier for s in ng_auto_smooth.interface.items_tree if s.item_type == 'SOCKET' and s.in_out == 'INPUT']
_m[_gi[1]] = 0.5236  # Angle
ob_alt_d2.location = (0.00017, 0.00033, -0.01441)
ob_alt_d2.scale = (1.062, 0.9841, 1.062)
ob_alt_d2.show_transparent = True
ob_alt_d2.lineart.crease_threshold = 0.0
_m = ob_alt_d2.modifiers.new('Auto Smooth', 'NODES')
_m.node_group = ng_auto_smooth
_gi = [s.identifier for s in ng_auto_smooth.interface.items_tree if s.item_type == 'SOCKET' and s.in_out == 'INPUT']
_m[_gi[1]] = 0.5236  # Angle
ob_alt_d1.location = (0.00017, 0.00033, -0.01441)
ob_alt_d1.scale = (1.062, 0.9841, 1.062)
ob_alt_d1.show_transparent = True
ob_alt_d1.lineart.crease_threshold = 0.0
_m = ob_alt_d1.modifiers.new('Auto Smooth', 'NODES')
_m.node_group = ng_auto_smooth
_gi = [s.identifier for s in ng_auto_smooth.interface.items_tree if s.item_type == 'SOCKET' and s.in_out == 'INPUT']
_m[_gi[1]] = 0.5236  # Angle
ob_active_side.location = (-2.022e-06, 0.00033, -0.01441)
ob_active_side.scale = (1.062, 0.9841, 1.062)
ob_active_side.show_transparent = True
ob_active_side.lineart.crease_threshold = 0.0
_m = ob_active_side.modifiers.new('Auto Smooth', 'NODES')
_m.node_group = ng_auto_smooth
_gi = [s.identifier for s in ng_auto_smooth.interface.items_tree if s.item_type == 'SOCKET' and s.in_out == 'INPUT']
_m[_gi[1]] = 0.5236  # Angle
ob_vbars.location = (-2.022e-06, 0.00033, -0.01441)
ob_vbars.scale = (1.062, 0.9841, 1.062)
ob_vbars.show_transparent = True
ob_vbars.lineart.crease_threshold = 0.0
_m = ob_vbars.modifiers.new('Auto Smooth', 'NODES')
_m.node_group = ng_auto_smooth
_gi = [s.identifier for s in ng_auto_smooth.interface.items_tree if s.item_type == 'SOCKET' and s.in_out == 'INPUT']
_m[_gi[1]] = 0.5236  # Angle
ob_vsbox.location = (-2.022e-06, 0.00033, -0.01441)
ob_vsbox.scale = (1.062, 0.9841, 1.062)
ob_vsbox.show_transparent = True
ob_vsbox.lineart.crease_threshold = 0.0
_m = ob_vsbox.modifiers.new('Auto Smooth', 'NODES')
_m.node_group = ng_auto_smooth
_gi = [s.identifier for s in ng_auto_smooth.interface.items_tree if s.item_type == 'SOCKET' and s.in_out == 'INPUT']
_m[_gi[1]] = 0.5236  # Angle
ob_plane_011.location = (-2.022e-06, 0.00033, -0.01441)
ob_plane_011.scale = (1.062, 0.9841, 1.062)
ob_plane_011.show_transparent = True
ob_plane_011.lineart.crease_threshold = 0.0
_m = ob_plane_011.modifiers.new('Auto Smooth', 'NODES')
_m.node_group = ng_auto_smooth
_gi = [s.identifier for s in ng_auto_smooth.interface.items_tree if s.item_type == 'SOCKET' and s.in_out == 'INPUT']
_m[_gi[1]] = 0.5236  # Angle
ob_pfd_screen_001.location = (-2.022e-06, 0.00033, -0.01441)
ob_pfd_screen_001.scale = (1.062, 0.9841, 1.062)
ob_pfd_screen_001.show_transparent = True
ob_pfd_screen_001.lineart.crease_threshold = 0.0
_m = ob_pfd_screen_001.modifiers.new('Auto Smooth', 'NODES')
_m.node_group = ng_auto_smooth
_gi = [s.identifier for s in ng_auto_smooth.interface.items_tree if s.item_type == 'SOCKET' and s.in_out == 'INPUT']
_m[_gi[1]] = 0.5236  # Angle
ob_pfd_screen.location = (-2.022e-06, 0.00033, -0.01441)
ob_pfd_screen.scale = (1.062, 0.9841, 1.062)
ob_pfd_screen.show_transparent = True
ob_pfd_screen.lineart.crease_threshold = 0.0
_m = ob_pfd_screen.modifiers.new('Auto Smooth', 'NODES')
_m.node_group = ng_auto_smooth
_gi = [s.identifier for s in ng_auto_smooth.interface.items_tree if s.item_type == 'SOCKET' and s.in_out == 'INPUT']
_m[_gi[1]] = 0.5236  # Angle
ob_vspeed.location = (0.0004039, -0.05559, 0.00898)
ob_vspeed.scale = (1.062, 0.9841, 1.062)
ob_vspeed.show_transparent = True
ob_vspeed.lineart.crease_threshold = 0.0
_m = ob_vspeed.modifiers.new('Auto Smooth', 'NODES')
_m.node_group = ng_auto_smooth
_gi = [s.identifier for s in ng_auto_smooth.interface.items_tree if s.item_type == 'SOCKET' and s.in_out == 'INPUT']
_m[_gi[1]] = 0.7854  # Angle
ob_v_stall.location = (-2.022e-06, -0.04749, 0.03608)
ob_v_stall.scale = (1.062, 0.9841, 1.062)
ob_v_stall.show_transparent = True
ob_v_stall.lineart.crease_threshold = 0.0
_m = ob_v_stall.modifiers.new('Auto Smooth', 'NODES')
_m.node_group = ng_auto_smooth
_gi = [s.identifier for s in ng_auto_smooth.interface.items_tree if s.item_type == 'SOCKET' and s.in_out == 'INPUT']
_m[_gi[1]] = 0.7854  # Angle
ob_vmo.location = (-2.022e-06, -0.04749, 0.03608)
ob_vmo.scale = (1.062, 0.9841, 1.062)
ob_vmo.show_transparent = True
ob_vmo.lineart.crease_threshold = 0.0
_m = ob_vmo.modifiers.new('Auto Smooth', 'NODES')
_m.node_group = ng_auto_smooth
_gi = [s.identifier for s in ng_auto_smooth.interface.items_tree if s.item_type == 'SOCKET' and s.in_out == 'INPUT']
_m[_gi[1]] = 0.7854  # Angle
ob_speedtrend_dwn.location = (0.0002922, -0.0457, 0.01433)
ob_speedtrend_dwn.scale = (1.062, 0.9841, 1.062)
ob_speedtrend_dwn.show_transparent = True
ob_speedtrend_dwn.lineart.crease_threshold = 0.0
_m = ob_speedtrend_dwn.modifiers.new('Auto Smooth', 'NODES')
_m.node_group = ng_auto_smooth
_gi = [s.identifier for s in ng_auto_smooth.interface.items_tree if s.item_type == 'SOCKET' and s.in_out == 'INPUT']
_m[_gi[1]] = 0.7854  # Angle
ob_speedtrend_up.location = (0.0002922, -0.0457, 0.0579)
ob_speedtrend_up.scale = (1.062, 0.9841, 1.062)
ob_speedtrend_up.show_transparent = True
ob_speedtrend_up.lineart.crease_threshold = 0.0
_m = ob_speedtrend_up.modifiers.new('Auto Smooth', 'NODES')
_m.node_group = ng_auto_smooth
_gi = [s.identifier for s in ng_auto_smooth.interface.items_tree if s.item_type == 'SOCKET' and s.in_out == 'INPUT']
_m[_gi[1]] = 0.7854  # Angle
ob_speedcursor.location = (-7.813e-05, -0.05157, 0.03631)
ob_speedcursor.scale = (1.062, 0.9841, 1.062)
ob_speedcursor.show_transparent = True
ob_speedcursor.lineart.crease_threshold = 0.0
_m = ob_speedcursor.modifiers.new('Auto Smooth', 'NODES')
_m.node_group = ng_auto_smooth
_gi = [s.identifier for s in ng_auto_smooth.interface.items_tree if s.item_type == 'SOCKET' and s.in_out == 'INPUT']
_m[_gi[1]] = 0.5236  # Angle
ob_pfd_overspeed.location = (-2.022e-06, 0.00033, -0.01441)
ob_pfd_overspeed.scale = (1.062, 0.9841, 1.062)
ob_pfd_overspeed.lineart.crease_threshold = 0.0
ob_pfd_hsi.location = (-2.022e-06, 0.00033, -0.01441)
ob_pfd_hsi.scale = (1.062, 1.059, 1.062)
ob_pfd_hsi.show_transparent = True
ob_pfd_hsi.lineart.crease_threshold = 0.0
_m = ob_pfd_hsi.modifiers.new('Auto Smooth', 'NODES')
_m.node_group = ng_auto_smooth
_gi = [s.identifier for s in ng_auto_smooth.interface.items_tree if s.item_type == 'SOCKET' and s.in_out == 'INPUT']
_m[_gi[1]] = 0.5236  # Angle
ob_alttrend_dwn.location = (0.0002459, 0.04367, 0.0142)
ob_alttrend_dwn.scale = (1.062, 0.9841, 1.062)
ob_alttrend_dwn.show_transparent = True
ob_alttrend_dwn.lineart.crease_threshold = 0.0
_m = ob_alttrend_dwn.modifiers.new('Auto Smooth', 'NODES')
_m.node_group = ng_auto_smooth
_gi = [s.identifier for s in ng_auto_smooth.interface.items_tree if s.item_type == 'SOCKET' and s.in_out == 'INPUT']
_m[_gi[1]] = 0.7854  # Angle
ob_alttrend_up.location = (0.0002459, 0.04367, 0.05772)
ob_alttrend_up.scale = (1.062, 0.9841, 1.062)
ob_alttrend_up.show_transparent = True
ob_alttrend_up.lineart.crease_threshold = 0.0
_m = ob_alttrend_up.modifiers.new('Auto Smooth', 'NODES')
_m.node_group = ng_auto_smooth
_gi = [s.identifier for s in ng_auto_smooth.interface.items_tree if s.item_type == 'SOCKET' and s.in_out == 'INPUT']
_m[_gi[1]] = 0.7854  # Angle
ob_altitudecursor.location = (-7.813e-05, 0.05158, 0.03614)
ob_altitudecursor.scale = (1.062, 0.9841, 1.062)
ob_altitudecursor.show_transparent = True
ob_altitudecursor.lineart.crease_threshold = 0.0
_m = ob_altitudecursor.modifiers.new('Auto Smooth', 'NODES')
_m.node_group = ng_auto_smooth
_gi = [s.identifier for s in ng_auto_smooth.interface.items_tree if s.item_type == 'SOCKET' and s.in_out == 'INPUT']
_m[_gi[1]] = 0.5236  # Angle
ob_min_tail1.location = (-2.022e-06, 0.02458, 0.03618)
ob_min_tail1.scale = (1.062, 0.9841, 1.062)
ob_min_tail1.show_transparent = True
ob_min_tail1.lineart.crease_threshold = 0.0
_m = ob_min_tail1.modifiers.new('Auto Smooth', 'NODES')
_m.node_group = ng_auto_smooth
_gi = [s.identifier for s in ng_auto_smooth.interface.items_tree if s.item_type == 'SOCKET' and s.in_out == 'INPUT']
_m[_gi[1]] = 0.7854  # Angle
ob_min_tail.location = (-2.022e-06, 0.02477, 0.03589)
ob_min_tail.scale = (1.062, 0.9841, 1.062)
ob_min_tail.show_transparent = True
ob_min_tail.lineart.crease_threshold = 0.0
_m = ob_min_tail.modifiers.new('Auto Smooth', 'NODES')
_m.node_group = ng_auto_smooth
_gi = [s.identifier for s in ng_auto_smooth.interface.items_tree if s.item_type == 'SOCKET' and s.in_out == 'INPUT']
_m[_gi[1]] = 0.7854  # Angle
ob_min_head.location = (4.365e-05, 0.04217, 0.03632)
ob_min_head.scale = (1.062, 0.9841, 1.062)
ob_min_head.show_transparent = True
ob_min_head.lineart.crease_threshold = 0.0
_m = ob_min_head.modifiers.new('Auto Smooth', 'NODES')
_m.node_group = ng_auto_smooth
_gi = [s.identifier for s in ng_auto_smooth.interface.items_tree if s.item_type == 'SOCKET' and s.in_out == 'INPUT']
_m[_gi[1]] = 0.7854  # Angle
ob_min_head1.location = (4.365e-05, 0.04217, 0.03632)
ob_min_head1.scale = (1.062, 0.9841, 1.062)
ob_min_head1.show_transparent = True
ob_min_head1.lineart.crease_threshold = 0.0
_m = ob_min_head1.modifiers.new('Auto Smooth', 'NODES')
_m.node_group = ng_auto_smooth
_gi = [s.identifier for s in ng_auto_smooth.interface.items_tree if s.item_type == 'SOCKET' and s.in_out == 'INPUT']
_m[_gi[1]] = 0.7854  # Angle
ob_omarker.location = (-2.022e-06, 0.00033, -0.01441)
ob_omarker.scale = (1.062, 0.9841, 1.062)
ob_omarker.show_transparent = True
ob_omarker.lineart.crease_threshold = 0.0
_m = ob_omarker.modifiers.new('Auto Smooth', 'NODES')
_m.node_group = ng_auto_smooth
_gi = [s.identifier for s in ng_auto_smooth.interface.items_tree if s.item_type == 'SOCKET' and s.in_out == 'INPUT']
_m[_gi[1]] = 0.5236  # Angle
ob_mmarker.location = (-2.022e-06, 0.00033, -0.01441)
ob_mmarker.scale = (1.062, 0.9841, 1.062)
ob_mmarker.show_transparent = True
ob_mmarker.lineart.crease_threshold = 0.0
_m = ob_mmarker.modifiers.new('Auto Smooth', 'NODES')
_m.node_group = ng_auto_smooth
_gi = [s.identifier for s in ng_auto_smooth.interface.items_tree if s.item_type == 'SOCKET' and s.in_out == 'INPUT']
_m[_gi[1]] = 0.5236  # Angle
ob_imarker.location = (-2.022e-06, 0.00033, -0.01441)
ob_imarker.scale = (1.062, 0.9841, 1.062)
ob_imarker.show_transparent = True
ob_imarker.lineart.crease_threshold = 0.0
_m = ob_imarker.modifiers.new('Auto Smooth', 'NODES')
_m.node_group = ng_auto_smooth
_gi = [s.identifier for s in ng_auto_smooth.interface.items_tree if s.item_type == 'SOCKET' and s.in_out == 'INPUT']
_m[_gi[1]] = 0.5236  # Angle

# ---- collection membership
col_collection_1.objects.link(ob_display_off)
col_collection_1.objects.link(ob_vsi_needle)
col_collection_1.objects.link(ob_to_flag)
col_collection_1.objects.link(ob_rose)
col_collection_1.objects.link(ob_ptr2label_vor)
col_collection_1.objects.link(ob_ptr2label_fms)
col_collection_1.objects.link(ob_ptr2label_adf)
col_collection_1.objects.link(ob_ptr2)
col_collection_1.objects.link(ob_ptr1label_vor)
col_collection_1.objects.link(ob_ptr1label_fms)
col_collection_1.objects.link(ob_ptr1label_adf)
col_collection_1.objects.link(ob_ptr1)
col_collection_1.objects.link(ob_iasladder)
col_collection_1.objects.link(ob_ias_d3)
col_collection_1.objects.link(ob_ias_d2)
col_collection_1.objects.link(ob_ias_d1)
col_collection_1.objects.link(ob_hdg_bug)
col_collection_1.objects.link(ob_gs_scale)
col_collection_1.objects.link(ob_gs_needle)
col_collection_1.objects.link(ob_from_flag)
col_collection_1.objects.link(ob_crs_needle)
col_collection_1.objects.link(ob_crs_deflect)
col_collection_1.objects.link(ob_att)
col_collection_1.objects.link(ob_altladder)
col_collection_1.objects.link(ob_alt_d4)
col_collection_1.objects.link(ob_alt_d3)
col_collection_1.objects.link(ob_alt_d2)
col_collection_1.objects.link(ob_alt_d1)
col_collection_1.objects.link(ob_active_side)
col_collection_1.objects.link(ob_vbars)
col_collection_1.objects.link(ob_vsbox)
col_collection_1.objects.link(ob_plane_011)
col_collection_1.objects.link(ob_pfd_screen_001)
col_collection_1.objects.link(ob_pfd_screen)
col_collection_1.objects.link(ob_vspeed)
col_collection_1.objects.link(ob_v_stall)
col_collection_1.objects.link(ob_vmo)
col_collection_1.objects.link(ob_speedtrend_dwn)
col_collection_1.objects.link(ob_speedtrend_up)
col_collection_1.objects.link(ob_speedcursor)
col_collection_1.objects.link(ob_pfd_overspeed)
col_collection_1.objects.link(ob_pfd_hsi)
col_collection_1.objects.link(ob_alttrend_dwn)
col_collection_1.objects.link(ob_alttrend_up)
col_collection_1.objects.link(ob_altitudecursor)
col_collection_1.objects.link(ob_min_tail1)
col_collection_1.objects.link(ob_min_tail)
col_collection_1.objects.link(ob_min_head)
col_collection_1.objects.link(ob_min_head1)
col_collection_1.objects.link(ob_omarker)
col_collection_1.objects.link(ob_mmarker)
col_collection_1.objects.link(ob_imarker)

# ---- scene / render settings (as saved in the file)
scene.frame_start = 1; scene.frame_end = 250; scene.frame_set(1)
scene.render.engine = 'BLENDER_EEVEE_NEXT'
scene.render.resolution_percentage = 50
scene.render.dither_intensity = 0.0
scene.cycles.use_denoising = False
scene.cycles.samples = 10
scene.cycles.sampling_pattern = 'TABULATED_SOBOL'
scene.cycles.light_sampling_threshold = 0.0
scene.cycles.use_adaptive_sampling = False
scene.cycles.use_light_tree = False
scene.cycles.blur_glossy = 0.0
scene.cycles.pixel_filter_type = 'GAUSSIAN'
scene.cycles.sample_clamp_indirect = 0.0
scene.view_settings.view_transform = 'Standard'
bpy.context.view_layer.update()

# ---- added for rendering (the .blend has no active camera and no usable light): camera, sun
cam_auto = bpy.data.cameras.new('AutoCamera')
cam_auto.lens = 50.0
cam_auto.sensor_width = 36.0
cam_auto.clip_end = 1000.0
ob_auto_camera = bpy.data.objects.new('AutoCamera', cam_auto)
scene.collection.objects.link(ob_auto_camera)
ob_auto_camera.location = (0.245742, -0.293494, 0.195662)
ob_auto_camera.rotation_euler = (1.09748, -7.21219e-08, 0.694738)
scene.camera = ob_auto_camera
light_auto_sun = bpy.data.lights.new('AutoSun', 'SUN')
light_auto_sun.energy = 3.0
light_auto_sun.angle = 0.0523599
ob_auto_sun = bpy.data.objects.new('AutoSun', light_auto_sun)
scene.collection.objects.link(ob_auto_sun)
ob_auto_sun.rotation_euler = (0.872665, 0.174533, 0.523599)
bpy.context.view_layer.update()
